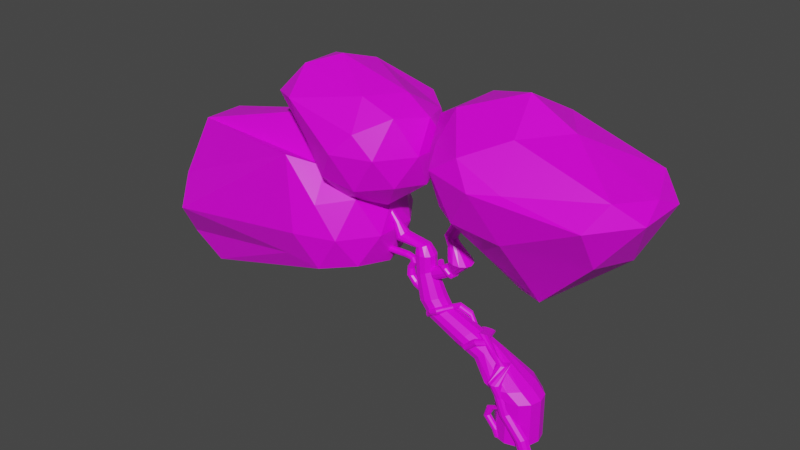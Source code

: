 # Source: GreekJuniper.blend  (saved by Blender 2.93.21; exported with 4.5.12 LTS)
import bpy
from mathutils import Matrix  # noqa: F401  (used for matrix-valued properties, if any)

bpy.ops.wm.read_factory_settings(use_empty=True)
scene = bpy.context.scene
scene.name = 'Scene'

# ---- collections
col_collection = bpy.data.collections.new('Collection'); scene.collection.children.link(col_collection)

# ---- images (referenced by path relative to the original .blend; pixels are not part of the script)
import os
ASSET_DIR = os.environ.get("B2B_ASSET_DIR", "")  # directory of the original .blend (textures are referenced by path, not embedded)
HERE = os.path.dirname(os.path.abspath(__file__))  # packed textures are extracted next to this script under _unpacked/

def load_image(name, relpath, width, height, colorspace="sRGB"):
    """Load a texture the original file referenced (path relative to the .blend, or extracted next to this script)."""
    p = next((c for c in (os.path.join(HERE, relpath), os.path.join(ASSET_DIR, relpath)) if relpath and os.path.exists(c)), "")
    if p:
        img = bpy.data.images.load(p, check_existing=True)
        img.name = name
    else:  # same state as the original file: an image datablock whose file is absent (Cycles renders it pink)
        img = bpy.data.images.new(name, width, height)
        img.source = "FILE"
        img.filepath = "//" + (relpath or name)
    img.colorspace_settings.name = colorspace
    return img
img_scottspalette_png = load_image('ScottsPalette.png', 'ScottsPalette.png', 1024, 1024, 'sRGB')

# ---- materials (node trees are filled in below, after node groups)
mat_material = bpy.data.materials.new('Material')
mat_material.alpha_threshold = 0.0
mat_material.use_transparent_shadow = False
mat_material.line_color = (0.0, 0.0, 0.0, 1.0)

# ---- material node trees
mat_material.use_nodes = True; mat_material.node_tree.nodes.clear()
_N = mat_material.node_tree.nodes; _L = mat_material.node_tree.links
n0 = _N.new('ShaderNodeOutputMaterial'); n0.name = 'Material Output'; n0.location = (300, 300)
n1 = _N.new('ShaderNodeBsdfPrincipled'); n1.name = 'Principled BSDF'; n1.location = (10, 300)
n1.distribution = 'GGX'
n1.subsurface_method = 'BURLEY'
n1.inputs[2].default_value = 0.4
n1.inputs[3].default_value = 1.45
n1.inputs[27].default_value = (0.0, 0.0, 0.0, 1.0)
n1.inputs[28].default_value = 1.0
n2 = _N.new('ShaderNodeTexImage'); n2.name = 'Image Texture'; n2.location = (-368, 226)
n2.image = img_scottspalette_png
n2.interpolation = 'Closest'
_L.new(n1.outputs[0], n0.inputs[0])
_L.new(n2.outputs[0], n1.inputs[0])
n0.is_active_output = True

# ---- world
world_world = bpy.data.worlds.new('World'); scene.world = world_world
world_world.use_nodes = True; world_world.node_tree.nodes.clear()
_N = world_world.node_tree.nodes; _L = world_world.node_tree.links
n0 = _N.new('ShaderNodeOutputWorld'); n0.name = 'World Output'; n0.location = (300, 300)
n1 = _N.new('ShaderNodeBackground'); n1.name = 'Background'; n1.location = (10, 300)
n1.inputs[0].default_value = (0.05088, 0.05088, 0.05088, 1.0)
_L.new(n1.outputs[0], n0.inputs[0])
n0.is_active_output = True
world_world.color = (0.05088, 0.05088, 0.05088)
world_world.use_sun_shadow = False
world_world.sun_shadow_jitter_overblur = 0.0

# ---- meshes
me_cube = bpy.data.meshes.new('Cube')
me_cube.from_pydata([(0.3766, 0.1664, 0.546), (0.3766, 0.1664, 0.8789), (0.4598, 0.1441, 0.546), (0.4598, 0.1441, 0.8789), (0.5208, 0.08322, 0.546), (0.5208, 0.08322, 0.8789), (0.5431, -7.43e-09, 0.546), (0.5431, -7.43e-09, 0.8789), (0.5208, -0.08322, 0.546), (0.5208, -0.08322, 0.8789), (0.4598, -0.1441, 0.546), (0.4598, -0.1441, 0.8789), (0.3766, -0.1664, 0.546), (0.3766, -0.1664, 0.8789), (0.2934, -0.1441, 0.546), (0.2934, -0.1441, 0.8789), (0.2325, -0.08322, 0.546), (0.2325, -0.08322, 0.8789), (0.2102, 1.83e-09, 0.546), (0.2102, 1.83e-09, 0.8789), (0.2325, 0.08322, 0.546), (0.2325, 0.08322, 0.8789), (0.2934, 0.1441, 0.546), (0.2934, 0.1441, 0.8789), (0.3743, 0.1582, 0.9515), (0.2829, 0.1826, 0.9515), (0.4411, 0.09131, 0.9515), (0.4656, -8.444e-09, 0.9515), (0.4411, -0.09131, 0.9515), (0.3743, -0.1582, 0.9515), (0.2829, -0.1826, 0.9515), (0.1916, -0.1582, 0.9515), (0.1248, -0.09131, 0.9515), (0.1003, 1.717e-09, 0.9515), (0.1248, 0.09131, 0.9515), (0.1916, 0.1582, 0.9515), (0.1305, 0.08884, 1.122), (0.0934, 0.1026, 1.087), (0.1577, 0.05129, 1.148), (0.1677, -5.59e-09, 1.158), (0.1577, -0.05129, 1.148), (0.1305, -0.08884, 1.122), (0.0934, -0.1026, 1.087), (0.05625, -0.08884, 1.051), (0.02907, -0.05129, 1.026), (0.01911, 1.178e-10, 1.016), (0.02907, 0.05129, 1.026), (0.05625, 0.08884, 1.051), (-0.03437, 0.08884, 1.189), (-0.07151, 0.1026, 1.154), (-0.007179, 0.05129, 1.215), (0.002773, -9.906e-09, 1.225), (-0.007179, -0.05129, 1.215), (-0.03437, -0.08884, 1.189), (-0.07151, -0.1026, 1.154), (-0.1086, -0.08884, 1.118), (-0.1358, -0.05129, 1.093), (-0.1458, -4.198e-09, 1.083), (-0.1358, 0.05129, 1.093), (-0.1086, 0.08884, 1.118), (-0.2713, 0.07942, 1.282), (-0.3045, 0.0917, 1.25), (-0.247, 0.04585, 1.305), (-0.2381, -1.224e-08, 1.314), (-0.247, -0.04585, 1.305), (-0.2713, -0.07942, 1.282), (-0.3045, -0.0917, 1.25), (-0.3377, -0.07942, 1.219), (-0.362, -0.04585, 1.196), (-0.3709, -7.134e-09, 1.187), (-0.362, 0.04585, 1.196), (-0.3377, 0.07942, 1.219), (-0.3281, 0.08497, 1.359), (-0.3746, 0.09812, 1.343), (-0.2941, 0.04906, 1.37), (-0.2816, -1.023e-08, 1.375), (-0.2941, -0.04906, 1.37), (-0.3281, -0.08497, 1.359), (-0.3746, -0.09812, 1.343), (-0.421, -0.08497, 1.327), (-0.455, -0.04906, 1.316), (-0.4675, -4.77e-09, 1.312), (-0.455, 0.04906, 1.316), (-0.421, 0.08497, 1.327), (-0.3995, 0.06555, 1.535), (-0.4353, 0.07569, 1.522), (-0.3733, 0.03785, 1.543), (-0.3636, -3.981e-08, 1.547), (-0.3733, -0.03785, 1.543), (-0.3995, -0.06555, 1.535), (-0.4353, -0.07569, 1.522), (-0.4712, -0.06555, 1.51), (-0.4974, -0.03785, 1.501), (-0.507, -3.559e-08, 1.498), (-0.4974, 0.03785, 1.501), (-0.4712, 0.06555, 1.51), (-0.4036, 0.06555, 1.659), (-0.4414, 0.07569, 1.658), (-0.3759, 0.03785, 1.66), (-0.3657, -4.136e-08, 1.66), (-0.3759, -0.03785, 1.66), (-0.4036, -0.06555, 1.659), (-0.4414, -0.07569, 1.658), (-0.4792, -0.06555, 1.657), (-0.5069, -0.03785, 1.656), (-0.5171, -3.715e-08, 1.656), (-0.5069, 0.03785, 1.656), (-0.4792, 0.06555, 1.657), (-0.4393, 0.04874, 1.72), (-0.4652, 0.05628, 1.709), (-0.4203, 0.02814, 1.728), (-0.4134, -4.015e-08, 1.731), (-0.4203, -0.02814, 1.728), (-0.4393, -0.04874, 1.72), (-0.4652, -0.05628, 1.709), (-0.491, -0.04874, 1.698), (-0.51, -0.02814, 1.69), (-0.5169, -3.702e-08, 1.687), (-0.51, 0.02814, 1.69), (-0.491, 0.04874, 1.698), (-0.6271, 0.04874, 1.744), (-0.6457, 0.05628, 1.722), (-0.6135, 0.02814, 1.759), (-0.6085, -4.06e-08, 1.765), (-0.6135, -0.02814, 1.759), (-0.6271, -0.04874, 1.744), (-0.6457, -0.05628, 1.722), (-0.6644, -0.04874, 1.701), (-0.678, -0.02814, 1.686), (-0.683, -3.747e-08, 1.68), (-0.678, 0.02814, 1.686), (-0.6644, 0.04874, 1.701), (-0.684, 0.02655, 1.817), (-0.6979, 0.03066, 1.811), (-0.6738, 0.01533, 1.822), (-0.6701, -3.48e-08, 1.824), (-0.6738, -0.01533, 1.822), (-0.684, -0.02655, 1.817), (-0.6979, -0.03066, 1.811), (-0.7118, -0.02655, 1.804), (-0.7219, -0.01533, 1.8), (-0.7257, -3.31e-08, 1.798), (-0.7219, 0.01533, 1.8), (-0.7118, 0.02655, 1.804), (-0.7978, 0.01204, 1.939), (-0.8041, 0.0139, 1.936), (-0.7931, 0.00695, 1.941), (-0.7915, -4.529e-08, 1.942), (-0.7931, -0.00695, 1.941), (-0.7978, -0.01204, 1.939), (-0.8041, -0.0139, 1.936), (-0.8104, -0.01204, 1.933), (-0.815, -0.00695, 1.931), (-0.8167, -4.452e-08, 1.93), (-0.815, 0.00695, 1.931), (-0.8104, 0.01204, 1.933), (-0.4872, -2.018e-08, 1.405), (-0.4762, 0.04345, 1.409), (-0.4049, -0.08691, 1.433), (-0.4461, -0.07526, 1.419), (-0.3226, -2.502e-08, 1.461), (-0.3337, -0.04345, 1.457), (-0.4461, 0.07526, 1.419), (-0.4049, 0.08691, 1.433), (-0.3638, 0.07526, 1.447), (-0.4762, -0.04345, 1.409), (-0.3638, -0.07526, 1.447), (-0.3337, 0.04345, 1.457), (-0.3581, 0.04759, 1.53), (-0.2729, 0.04759, 1.573), (-0.3474, 0.04121, 1.509), (-0.2623, 0.04121, 1.551), (-0.3396, 0.02379, 1.493), (-0.2545, 0.02379, 1.536), (-0.3368, -5.781e-09, 1.488), (-0.2516, 1.283e-09, 1.53), (-0.3396, -0.02379, 1.493), (-0.2545, -0.02379, 1.536), (-0.3474, -0.04121, 1.509), (-0.2623, -0.04121, 1.551), (-0.3581, -0.04759, 1.53), (-0.2729, -0.04759, 1.573), (-0.3687, -0.04121, 1.551), (-0.2836, -0.04121, 1.594), (-0.3765, -0.02379, 1.567), (-0.2914, -0.02379, 1.61), (-0.3793, -1.457e-08, 1.573), (-0.2942, -7.505e-09, 1.615), (-0.3765, 0.02379, 1.567), (-0.2914, 0.02379, 1.61), (-0.3687, 0.04121, 1.551), (-0.2836, 0.04121, 1.594), (-0.2014, 0.04759, 1.621), (-0.185, 0.04121, 1.603), (-0.173, 0.02379, 1.591), (-0.1686, -1.336e-08, 1.586), (-0.173, -0.02379, 1.591), (-0.185, -0.04121, 1.603), (-0.2014, -0.04759, 1.621), (-0.2178, -0.04121, 1.638), (-0.2298, -0.02379, 1.65), (-0.2341, -2.214e-08, 1.655), (-0.2298, 0.02379, 1.65), (-0.2178, 0.04121, 1.638), (-0.1488, 0.0906, 1.702), (-0.104, 0.07846, 1.695), (-0.07121, 0.0453, 1.691), (-0.0592, -4.434e-08, 1.689), (-0.07121, -0.0453, 1.691), (-0.104, -0.07846, 1.695), (-0.1488, -0.0906, 1.702), (-0.1937, -0.07846, 1.708), (-0.2265, -0.0453, 1.713), (-0.2385, -6.107e-08, 1.715), (-0.2265, 0.0453, 1.713), (-0.1937, 0.07846, 1.708), (-0.2084, 0.0454, 1.802), (-0.188, 0.03931, 1.812), (-0.1731, 0.0227, 1.819), (-0.1676, -8.154e-08, 1.822), (-0.1731, -0.0227, 1.819), (-0.188, -0.03931, 1.812), (-0.2084, -0.0454, 1.802), (-0.2288, -0.03931, 1.792), (-0.2438, -0.0227, 1.785), (-0.2492, -8.992e-08, 1.782), (-0.2438, 0.0227, 1.785), (-0.2288, 0.03931, 1.792), (-0.2336, 0.0454, 1.854), (-0.2111, 0.03931, 1.851), (-0.1945, 0.0227, 1.849), (-0.1885, -9.239e-08, 1.849), (-0.1945, -0.0227, 1.849), (-0.2111, -0.03931, 1.851), (-0.2336, -0.0454, 1.854), (-0.2562, -0.03931, 1.856), (-0.2727, -0.0227, 1.858), (-0.2788, -1.008e-07, 1.859), (-0.2727, 0.0227, 1.858), (-0.2562, 0.03931, 1.856), (-0.165, 0.0454, 1.982), (-0.1425, 0.03931, 1.979), (-0.1259, 0.0227, 1.978), (-0.1199, -1.373e-07, 1.977), (-0.1259, -0.0227, 1.978), (-0.1425, -0.03931, 1.979), (-0.165, -0.0454, 1.982), (-0.1876, -0.03931, 1.984), (-0.2041, -0.0227, 1.986), (-0.2102, -1.457e-07, 1.987), (-0.2041, 0.0227, 1.986), (-0.1876, 0.03931, 1.984), (-0.05572, 0.01898, 2.079), (-0.04852, 0.01643, 2.072), (-0.04325, 0.009488, 2.068), (-0.04132, -1.727e-07, 2.066), (-0.04325, -0.009488, 2.068), (-0.04852, -0.01643, 2.072), (-0.05572, -0.01898, 2.079), (-0.06291, -0.01643, 2.085), (-0.06818, -0.009488, 2.089), (-0.07011, -1.762e-07, 2.091), (-0.06818, 0.009488, 2.089), (-0.06291, 0.01643, 2.085), (-0.5536, 0.02848, 1.447), (-0.5697, 0.03289, 1.444), (-0.4623, 0.03289, 1.364), (-0.5217, 0.03289, 1.393), (-0.4552, 0.02848, 1.379), (-0.5146, 0.02848, 1.408), (-0.45, 0.01644, 1.39), (-0.5094, 0.01644, 1.418), (-0.4481, -1.275e-08, 1.394), (-0.5075, -7.713e-09, 1.422), (-0.45, -0.01644, 1.39), (-0.5094, -0.01644, 1.418), (-0.4552, -0.02848, 1.379), (-0.5146, -0.02848, 1.408), (-0.4623, -0.03289, 1.364), (-0.5217, -0.03289, 1.393), (-0.4694, -0.02848, 1.35), (-0.5287, -0.02848, 1.378), (-0.4746, -0.01644, 1.339), (-0.5339, -0.01644, 1.367), (-0.4764, -2.94e-09, 1.335), (-0.5358, 2.094e-09, 1.363), (-0.4746, 0.01644, 1.339), (-0.5339, 0.01644, 1.367), (-0.4694, 0.02848, 1.35), (-0.5287, 0.02848, 1.378), (-0.5418, 0.01644, 1.449), (-0.5374, 3.137e-08, 1.45), (-0.5418, -0.01644, 1.449), (-0.5536, -0.02848, 1.447), (-0.5697, -0.03289, 1.444), (-0.5859, -0.02848, 1.441), (-0.5977, -0.01644, 1.438), (-0.602, 4.118e-08, 1.438), (-0.5977, 0.01644, 1.438), (-0.5859, 0.02848, 1.441), (-0.5598, 0.02285, 1.499), (-0.573, 0.02639, 1.5), (-0.5502, 0.01319, 1.499), (-0.5466, 3.195e-08, 1.499), (-0.5502, -0.01319, 1.499), (-0.5598, -0.02285, 1.499), (-0.573, -0.02639, 1.5), (-0.5862, -0.02285, 1.5), (-0.5958, -0.01319, 1.501), (-0.5994, 3.982e-08, 1.501), (-0.5958, 0.01319, 1.501), (-0.5862, 0.02285, 1.5), (-0.5298, 0.02285, 1.554), (-0.543, 0.02639, 1.555), (-0.5202, 0.01319, 1.554), (-0.5166, 3.157e-08, 1.554), (-0.5202, -0.01319, 1.554), (-0.5298, -0.02285, 1.554), (-0.543, -0.02639, 1.555), (-0.5562, -0.02285, 1.555), (-0.5658, -0.01319, 1.556), (-0.5694, 3.944e-08, 1.556), (-0.5658, 0.01319, 1.556), (-0.5562, 0.02285, 1.555), (-0.5482, 0.02285, 1.588), (-0.5587, 0.02639, 1.58), (-0.5405, 0.01319, 1.594), (-0.5377, 3.122e-08, 1.596), (-0.5405, -0.01319, 1.594), (-0.5482, -0.02285, 1.588), (-0.5587, -0.02639, 1.58), (-0.5692, -0.02285, 1.572), (-0.5769, -0.01319, 1.566), (-0.5797, 3.909e-08, 1.564), (-0.5769, 0.01319, 1.566), (-0.5692, 0.02285, 1.572), (-0.604, 0.02285, 1.599), (-0.6087, 0.02639, 1.587), (-0.6005, 0.01319, 1.608), (-0.5992, 2.733e-08, 1.612), (-0.6005, -0.01319, 1.608), (-0.604, -0.02285, 1.599), (-0.6087, -0.02639, 1.587), (-0.6135, -0.02285, 1.575), (-0.617, -0.01319, 1.566), (-0.6183, 3.52e-08, 1.562), (-0.617, 0.01319, 1.566), (-0.6135, 0.02285, 1.575), (-0.6943, 0.02285, 1.595), (-0.6991, 0.02639, 1.582), (-0.6908, 0.01319, 1.604), (-0.6895, 1.837e-08, 1.607), (-0.6908, -0.01319, 1.604), (-0.6943, -0.02285, 1.595), (-0.6991, -0.02639, 1.582), (-0.7038, -0.02285, 1.57), (-0.7073, -0.01319, 1.561), (-0.7086, 2.623e-08, 1.558), (-0.7073, 0.01319, 1.561), (-0.7038, 0.02285, 1.57), (-0.9012, 0.02285, 1.587), (-0.906, 0.02639, 1.575), (-0.8977, 0.01319, 1.596), (-0.8964, -3.607e-08, 1.599), (-0.8977, -0.01319, 1.596), (-0.9012, -0.02285, 1.587), (-0.906, -0.02639, 1.575), (-0.9107, -0.02285, 1.562), (-0.9142, -0.01319, 1.553), (-0.9155, -2.82e-08, 1.55), (-0.9142, 0.01319, 1.553), (-0.9107, 0.02285, 1.562), (0.2863, -0.1779, 0.9), (0.2677, -0.1592, 0.9015), (0.2609, -0.1338, 0.902), (0.3142, -0.1338, 0.7497), (0.3204, -0.1592, 0.7524), (0.3375, -0.1779, 0.7599), (0.5799, -0.1338, 0.5487), (0.5392, -0.1338, 0.642), (0.5737, -0.1592, 0.546), (0.533, -0.1592, 0.6393), (0.5566, -0.1779, 0.5385), (0.5159, -0.1779, 0.6319), (0.5333, -0.1847, 0.5283), (0.4925, -0.1847, 0.6217), (0.5099, -0.1779, 0.5182), (0.4692, -0.1779, 0.6115), (0.4928, -0.1592, 0.5107), (0.4521, -0.1592, 0.6041), (0.4866, -0.1338, 0.508), (0.4459, -0.1338, 0.6013), (0.3609, -0.1847, 0.7701), (0.3842, -0.1779, 0.7803), (0.4013, -0.1592, 0.7877), (0.4075, -0.1338, 0.7904), (0.3117, -0.1847, 0.8981), (0.3371, -0.1779, 0.8961), (0.3557, -0.1592, 0.8946), (0.3625, -0.1338, 0.8941), (0.2468, -0.1958, 0.9923), (0.2282, -0.1772, 0.9937), (0.2214, -0.1517, 0.9943), (0.2722, -0.2026, 0.9903), (0.2976, -0.1958, 0.9883), (0.3162, -0.1772, 0.9869), (0.323, -0.1517, 0.9864), (0.2776, -0.1037, 1.091), (0.2513, -0.1026, 1.09), (0.2291, -0.08842, 1.09), (0.301, -0.09157, 1.091), (0.3152, -0.06935, 1.092), (0.3163, -0.04302, 1.093), (0.3041, -0.01964, 1.093), (0.1989, -0.07338, 1.143), (0.1725, -0.07354, 1.142), (0.1503, -0.06856, 1.129), (0.2222, -0.06812, 1.132), (0.2364, -0.05918, 1.112), (0.2375, -0.04895, 1.088), (0.2253, -0.04018, 1.066), (0.04846, -0.02702, 1.219), (0.02425, -0.02302, 1.209), (0.007993, -0.01014, 1.193), (0.07413, -0.02106, 1.219), (0.09439, -0.006739, 1.21), (0.1038, 0.0121, 1.194), (0.09986, 0.03041, 1.176), (0.2173, -0.1526, 0.7587), (0.2069, -0.1422, 0.7596), (0.2031, -0.1279, 0.7598), (0.1803, -0.1279, 0.6748), (0.1838, -0.1422, 0.6764), (0.1933, -0.1526, 0.6805), (0.3286, -0.1279, 0.5626), (0.3059, -0.1279, 0.6147), (0.3251, -0.1422, 0.5611), (0.3024, -0.1422, 0.6132), (0.3156, -0.1526, 0.557), (0.2929, -0.1526, 0.6091), (0.3026, -0.1564, 0.5513), (0.2798, -0.1564, 0.6034), (0.2895, -0.1526, 0.5456), (0.2668, -0.1526, 0.5977), (0.28, -0.1422, 0.5414), (0.2573, -0.1422, 0.5935), (0.2765, -0.1279, 0.5399), (0.2538, -0.1279, 0.592), (0.2063, -0.1564, 0.6862), (0.2194, -0.1526, 0.6919), (0.2289, -0.1422, 0.6961), (0.2324, -0.1279, 0.6976), (0.2315, -0.1564, 0.7576), (0.2456, -0.1526, 0.7565), (0.256, -0.1422, 0.7557), (0.2598, -0.1279, 0.7554), (0.322, -0.1626, 0.8102), (0.3116, -0.1522, 0.811), (0.3078, -0.138, 0.8113), (0.3362, -0.1664, 0.8091), (0.3503, -0.1626, 0.808), (0.3607, -0.1522, 0.8072), (0.3645, -0.138, 0.8069), (0.03492, -0.1044, 1.131), (-0.01211, -0.1138, 1.104), (0.02815, -0.1138, 1.138), (-0.02065, -0.1177, 1.114), (0.01864, -0.1177, 1.147), (-0.02891, -0.1143, 1.123), (0.0374, -0.09154, 1.129), (-0.006068, -0.1044, 1.097), (0.009397, -0.1143, 1.156), (-0.03468, -0.1044, 1.131), (0.002887, -0.1044, 1.162), (-0.03689, -0.09154, 1.133), (-0.003855, -0.09154, 1.094), (0.0004097, -0.09154, 1.165), (-0.2353, -0.06229, 1.292), (-0.2664, -0.1048, 1.298), (-0.2369, -0.06336, 1.305), (-0.2731, -0.1023, 1.309), (-0.2436, -0.06087, 1.316), (-0.2832, -0.09612, 1.315), (-0.2392, -0.05749, 1.28), (-0.2647, -0.1037, 1.285), (-0.2538, -0.05468, 1.322), (-0.294, -0.08789, 1.314), (-0.2646, -0.04645, 1.321), (-0.3025, -0.08064, 1.307), (-0.2687, -0.09894, 1.273), (-0.2731, -0.03919, 1.314), (0.06905, -0.1044, 1.164), (0.06228, -0.1138, 1.171), (0.05278, -0.1177, 1.179), (0.07153, -0.09154, 1.162), (0.04353, -0.1143, 1.188), (0.03702, -0.1044, 1.195), (0.03454, -0.09154, 1.197), (0.08139, -0.1097, 1.175), (0.07653, -0.1163, 1.185), (0.06902, -0.117, 1.197), (0.08255, -0.09845, 1.168), (0.06132, -0.1108, 1.205), (0.05548, -0.09915, 1.209), (0.05264, -0.08628, 1.208), (0.1255, -0.04868, 1.161), (0.1206, -0.05528, 1.172), (0.1131, -0.05602, 1.183), (0.1267, -0.03743, 1.154), (0.1054, -0.04975, 1.192), (0.0996, -0.03814, 1.196), (0.09676, -0.02526, 1.194), (-0.1303, -0.03568, 1.065), (-0.1435, -0.03709, 1.068), (-0.1529, -0.03848, 1.077), (-0.1176, -0.03417, 1.069), (-0.156, -0.03948, 1.091), (-0.1527, -0.03936, 1.103), (-0.1084, -0.03323, 1.078), (-0.1731, 0.03629, 1.066), (-0.1863, 0.03488, 1.069), (-0.1957, 0.03349, 1.078), (-0.1604, 0.0378, 1.069), (-0.1988, 0.03249, 1.091), (-0.1955, 0.03261, 1.104), (-0.1512, 0.03875, 1.079), (-0.1948, -0.004272, 1.298), (-0.1965, -0.005338, 1.311), (-0.2032, -0.002845, 1.322), (-0.1988, 0.0005333, 1.286), (-0.2133, 0.003346, 1.328), (-0.2241, 0.01158, 1.327), (-0.2326, 0.01883, 1.32), (-0.185, 0.04927, 1.299), (-0.1816, 0.05747, 1.309), (-0.1837, 0.06842, 1.316), (-0.193, 0.04611, 1.289), (-0.1909, 0.07934, 1.318), (-0.2014, 0.08729, 1.315), (-0.2119, 0.09001, 1.307), (-0.1042, 0.07579, 1.249), (-0.1008, 0.08391, 1.259), (-0.1029, 0.09477, 1.267), (-0.1122, 0.07269, 1.239), (-0.1102, 0.1056, 1.27), (-0.1207, 0.1135, 1.266), (-0.1313, 0.1163, 1.259), (-0.04287, 0.06242, 1.159), (-0.03953, 0.07054, 1.169), (-0.04161, 0.08139, 1.177), (-0.05093, 0.05931, 1.149), (-0.04888, 0.09224, 1.18), (-0.05939, 0.1002, 1.176), (-0.07, 0.1029, 1.168), (0.00138, 0.09756, 1.193), (-0.02283, 0.1016, 1.183), (-0.03908, 0.1144, 1.167), (0.02705, 0.1035, 1.193), (0.04731, 0.1178, 1.184), (0.05673, 0.1367, 1.168), (0.05279, 0.155, 1.15), (-0.3142, -0.1022, 1.259), (-0.321, -0.1063, 1.27), (-0.3311, -0.1043, 1.278), (-0.3126, -0.09426, 1.249), (-0.3419, -0.09674, 1.282), (-0.3504, -0.08676, 1.28), (-0.3165, -0.0839, 1.241), (-0.3666, -0.08248, 1.222), (-0.3719, -0.08274, 1.235), (-0.3776, -0.07603, 1.245), (-0.3635, -0.07626, 1.211), (-0.3823, -0.06414, 1.25), (-0.385, -0.05122, 1.248), (-0.3633, -0.06521, 1.204), (-0.3841, -0.02781, 1.203), (-0.3936, -0.03471, 1.21), (-0.4025, -0.03489, 1.219), (-0.3771, -0.01676, 1.2), (-0.4086, -0.02831, 1.23), (-0.4106, -0.01744, 1.237), (-0.3743, -0.004102, 1.203), (-0.3941, 0.007917, 1.21), (-0.4035, 0.001015, 1.217), (-0.4125, 0.0008309, 1.227), (-0.3871, 0.01897, 1.208), (-0.4186, 0.007415, 1.237), (-0.4206, 0.01828, 1.244), (-0.3842, 0.03162, 1.211), (-0.3727, 0.06373, 1.218), (-0.3822, 0.05683, 1.225), (-0.3912, 0.05665, 1.234), (-0.3658, 0.07478, 1.215), (-0.3972, 0.06323, 1.245), (-0.3992, 0.0741, 1.252), (-0.3629, 0.08744, 1.218), (-0.2324, -0.03819, 1.634), (-0.1986, -0.04983, 1.602), (-0.2344, -0.04983, 1.632), (-0.204, -0.05835, 1.596), (-0.2398, -0.05835, 1.625), (-0.2114, -0.06147, 1.587), (-0.2473, -0.06147, 1.616), (-0.2189, -0.05835, 1.578), (-0.2547, -0.05835, 1.607), (-0.2243, -0.04983, 1.571), (-0.2601, -0.04983, 1.601), (-0.2263, -0.03819, 1.569), (-0.2621, -0.03819, 1.598), (-0.1966, -0.03819, 1.605), (-0.1865, -0.04021, 1.577), (-0.1907, -0.04262, 1.566), (-0.1969, -0.03923, 1.556), (-0.2033, -0.03095, 1.55), (-0.2083, -0.01999, 1.549), (-0.2105, -0.009304, 1.554), (-0.1854, -0.03264, 1.586), (-0.1729, 0.01032, 1.575), (-0.1794, 0.01064, 1.565), (-0.1877, 0.01601, 1.558), (-0.1955, 0.02498, 1.556), (-0.2008, 0.03515, 1.56), (-0.2021, 0.04379, 1.568), (-0.1699, 0.01512, 1.585), (-0.1973, 0.03819, 1.588), (-0.2038, 0.03851, 1.578), (-0.212, 0.04388, 1.571), (-0.2199, 0.05285, 1.569), (-0.2252, 0.06302, 1.573), (-0.2265, 0.07166, 1.581), (-0.1943, 0.04299, 1.599), (-0.2621, -0.03248, 1.641), (-0.2682, -0.04264, 1.639), (-0.2763, -0.04866, 1.633), (-0.2843, -0.04893, 1.624), (-0.2882, -0.04337, 1.622), (-0.2903, -0.03347, 1.616), (-0.288, -0.02188, 1.613), (-0.2847, -0.007636, 1.625), (-0.2907, -0.01573, 1.632), (-0.2988, -0.02461, 1.633), (-0.3069, -0.03187, 1.627), (-0.3127, -0.03559, 1.617), (-0.3147, -0.03475, 1.606), (-0.3125, -0.0296, 1.595), (-0.3228, 0.03878, 1.627), (-0.3288, 0.03068, 1.633), (-0.3369, 0.02181, 1.634), (-0.3449, 0.01454, 1.629), (-0.3508, 0.01083, 1.619), (-0.3528, 0.01166, 1.607), (-0.3505, 0.01681, 1.597), (-0.3322, 0.06782, 1.559), (-0.3382, 0.05972, 1.566), (-0.3463, 0.05085, 1.567), (-0.3544, 0.04358, 1.561), (-0.3602, 0.03987, 1.551), (-0.3623, 0.0407, 1.54), (-0.36, 0.04585, 1.529), (-2.216, 0.01032, 0.9819), (-0.8387, -0.2609, 1.518), (-1.355, -0.4286, 1.518), (-2.677, 0.01032, 1.267), (-1.355, 0.4492, 1.518), (-0.8387, 0.2815, 1.518), (-1.069, -0.4286, 1.98), (-2.589, -0.2609, 1.729), (-2.589, 0.2815, 1.729), (-1.069, 0.4492, 1.98), (-0.7506, 0.01032, 1.98), (-1.212, 0.01032, 2.513), (-2.3, -0.2476, 1.059), (-1.684, -0.1491, 1.422), (-1.076, -0.4071, 1.478), (-0.7732, 0.01032, 1.478), (-1.684, 0.1697, 1.422), (-2.487, 0.01032, 1.059), (-2.571, -0.2476, 1.227), (-2.3, 0.2683, 1.059), (-2.571, 0.2683, 1.227), (-1.076, 0.4277, 1.478), (-0.7213, -0.1491, 1.749), (-0.7213, 0.1697, 1.749), (-1.212, -0.5056, 1.749), (-0.9088, -0.4071, 1.749), (-2.707, -0.1491, 1.498), (-2.519, -0.4071, 1.498), (-2.519, 0.4277, 1.498), (-2.707, 0.1697, 1.498), (-0.9088, 0.4277, 1.749), (-1.212, 0.5262, 1.749), (-0.857, -0.2476, 2.02), (-1.348, -0.4071, 2.269), (-2.655, 0.01032, 1.769), (-1.348, 0.4277, 2.269), (-0.857, 0.2683, 2.02), (-1.128, -0.2476, 2.188), (-0.9408, 0.01032, 2.188), (-2.435, -0.1491, 2.185), (-2.435, 0.1697, 2.185), (-1.128, 0.2683, 2.188), (0.2755, 0.08688, 1.598), (0.9766, -0.2474, 2.141), (0.09979, -0.454, 2.235), (-0.2932, 0.08688, 2.235), (0.09979, 0.6278, 2.235), (0.9766, 0.4212, 2.141), (0.4513, -0.454, 2.524), (-0.1846, -0.2474, 2.607), (-0.1846, 0.4212, 2.607), (0.4513, 0.6278, 2.524), (1.174, 0.08688, 2.524), (0.2755, 0.08688, 2.959), (0.1722, -0.2311, 1.978), (0.546, -0.1096, 1.693), (0.4427, -0.4276, 2.185), (1.057, 0.08688, 2.091), (0.546, 0.2834, 1.693), (-0.05876, 0.08688, 1.978), (-0.1621, -0.2311, 2.185), (0.1722, 0.4048, 1.978), (-0.1621, 0.4048, 2.185), (0.4427, 0.6013, 2.185), (1.21, -0.1096, 2.436), (1.21, 0.2834, 2.436), (0.2755, -0.549, 2.519), (0.9789, -0.4276, 2.436), (-0.3292, -0.1096, 2.519), (-0.09822, -0.4276, 2.519), (-0.09822, 0.6013, 2.519), (-0.3292, 0.2834, 2.519), (0.9789, 0.6013, 2.436), (0.2755, 0.7228, 2.519), (1.043, -0.2311, 2.574), (0.1084, -0.4276, 2.657), (-0.4066, 0.08688, 2.657), (0.1084, 0.6013, 2.657), (1.043, 0.4048, 2.574), (0.3788, -0.2311, 2.781), (0.6098, 0.08688, 2.781), (-0.1361, -0.1096, 2.82), (-0.1361, 0.2834, 2.82), (0.3788, 0.4048, 2.781), (-0.8825, 0.02122, 1.923), (-0.525, -0.2385, 2.196), (-1.019, -0.399, 2.196), (-1.324, 0.02122, 2.196), (-1.019, 0.4414, 2.196), (-0.525, 0.2809, 2.196), (-0.7459, -0.399, 2.567), (-1.545, -0.2385, 2.638), (-1.545, 0.2809, 2.638), (-0.7459, 0.4414, 2.638), (-0.4406, 0.02122, 2.638), (-1.188, 0.02122, 2.911), (-0.9627, -0.2258, 1.997), (-0.6724, -0.1314, 1.997), (-0.7526, -0.3784, 2.157), (-0.4623, 0.02122, 2.157), (-0.6724, 0.1739, 1.997), (-1.142, 0.02122, 1.997), (-1.222, -0.2258, 2.157), (-0.9627, 0.2682, 1.997), (-1.222, 0.2682, 2.157), (-0.7526, 0.4209, 2.157), (-0.4127, -0.1314, 2.417), (-0.4127, 0.1739, 2.417), (-0.8825, -0.4728, 2.417), (-0.5921, -0.3784, 2.417), (-1.352, -0.1314, 2.417), (-1.173, -0.3784, 2.417), (-1.173, 0.4209, 2.417), (-1.352, 0.1739, 2.417), (-0.5921, 0.4209, 2.417), (-0.8825, 0.5152, 2.417), (-0.5425, -0.2258, 2.677), (-1.318, -0.3784, 2.677), (-1.608, 0.02122, 2.677), (-1.318, 0.4209, 2.677), (-0.5425, 0.2682, 2.606), (-0.8022, -0.2258, 2.767), (-0.6228, 0.02122, 2.767), (-1.398, -0.1314, 2.837), (-1.398, 0.1739, 2.837), (-1.107, 0.2682, 2.837)], [], [(0, 1, 3, 2), (2, 3, 5, 4), (4, 5, 7, 6), (6, 7, 9, 8), (8, 9, 11, 10), (10, 11, 13, 12), (12, 13, 15, 14), (14, 15, 17, 16), (16, 17, 19, 18), (18, 19, 21, 20), (23, 21, 34, 35), (20, 21, 23, 22), (22, 23, 1, 0), (0, 2, 4, 6, 8, 10, 12, 14, 16, 18, 20, 22), (28, 27, 39, 40), (5, 3, 24, 26), (21, 19, 33, 34), (19, 17, 32, 33), (17, 15, 31, 32), (15, 13, 30, 31), (13, 11, 29, 30), (11, 9, 28, 29), (9, 7, 27, 28), (1, 23, 35, 25), (3, 1, 25, 24), (7, 5, 26, 27), (40, 39, 51, 52), (35, 34, 46, 47), (24, 25, 37, 36), (32, 31, 43, 44), (29, 28, 40, 41), (25, 35, 47, 37), (26, 24, 36, 38), (33, 32, 44, 45), (30, 29, 41, 42), (27, 26, 38, 39), (34, 33, 45, 46), (31, 30, 42, 43), (55, 54, 66, 67), (47, 46, 58, 59), (36, 37, 49, 48), (44, 43, 55, 56), (41, 40, 52, 53), (37, 47, 59, 49), (38, 36, 48, 50), (45, 44, 56, 57), (42, 41, 53, 54), (39, 38, 50, 51), (46, 45, 57, 58), (43, 42, 54, 55), (67, 66, 78, 79), (52, 51, 63, 64), (59, 58, 70, 71), (48, 49, 61, 60), (56, 55, 67, 68), (53, 52, 64, 65), (49, 59, 71, 61), (50, 48, 60, 62), (57, 56, 68, 69), (54, 53, 65, 66), (51, 50, 62, 63), (58, 57, 69, 70), (157, 156, 93, 94), (64, 63, 75, 76), (71, 70, 82, 83), (60, 61, 73, 72), (68, 67, 79, 80), (65, 64, 76, 77), (61, 71, 83, 73), (62, 60, 72, 74), (69, 68, 80, 81), (66, 65, 77, 78), (63, 62, 74, 75), (70, 69, 81, 82), (87, 86, 98, 99), (159, 158, 90, 91), (161, 160, 87, 88), (162, 157, 94, 95), (164, 163, 85, 84), (165, 159, 91, 92), (166, 161, 88, 89), (163, 162, 95, 85), (167, 164, 84, 86), (156, 165, 92, 93), (158, 166, 89, 90), (160, 167, 86, 87), (99, 98, 110, 111), (94, 93, 105, 106), (91, 90, 102, 103), (88, 87, 99, 100), (95, 94, 106, 107), (84, 85, 97, 96), (92, 91, 103, 104), (89, 88, 100, 101), (85, 95, 107, 97), (86, 84, 96, 98), (93, 92, 104, 105), (90, 89, 101, 102), (114, 113, 125, 126), (106, 105, 117, 118), (103, 102, 114, 115), (100, 99, 111, 112), (107, 106, 118, 119), (96, 97, 109, 108), (104, 103, 115, 116), (101, 100, 112, 113), (97, 107, 119, 109), (98, 96, 108, 110), (105, 104, 116, 117), (102, 101, 113, 114), (126, 125, 137, 138), (111, 110, 122, 123), (118, 117, 129, 130), (115, 114, 126, 127), (112, 111, 123, 124), (119, 118, 130, 131), (108, 109, 121, 120), (116, 115, 127, 128), (113, 112, 124, 125), (109, 119, 131, 121), (110, 108, 120, 122), (117, 116, 128, 129), (141, 140, 152, 153), (123, 122, 134, 135), (130, 129, 141, 142), (127, 126, 138, 139), (124, 123, 135, 136), (131, 130, 142, 143), (120, 121, 133, 132), (128, 127, 139, 140), (125, 124, 136, 137), (121, 131, 143, 133), (122, 120, 132, 134), (129, 128, 140, 141), (144, 145, 155, 154, 153, 152, 151, 150, 149, 148, 147, 146), (138, 137, 149, 150), (135, 134, 146, 147), (142, 141, 153, 154), (139, 138, 150, 151), (136, 135, 147, 148), (143, 142, 154, 155), (132, 133, 145, 144), (140, 139, 151, 152), (137, 136, 148, 149), (133, 143, 155, 145), (134, 132, 144, 146), (75, 74, 167, 160), (78, 77, 166, 158), (81, 80, 165, 156), (74, 72, 164, 167), (73, 83, 162, 163), (77, 76, 161, 166), (80, 79, 159, 165), (72, 73, 163, 164), (83, 82, 157, 162), (76, 75, 160, 161), (79, 78, 158, 159), (82, 81, 156, 157), (168, 169, 171, 170), (170, 171, 173, 172), (172, 173, 175, 174), (174, 175, 177, 176), (176, 177, 179, 178), (178, 179, 181, 180), (180, 181, 183, 182), (182, 183, 185, 184), (184, 185, 187, 186), (186, 187, 189, 188), (187, 185, 200, 201), (188, 189, 191, 190), (190, 191, 169, 168), (168, 170, 172, 174, 176, 178, 180, 182, 184, 186, 188, 190), (200, 199, 211, 212), (185, 183, 199, 200), (183, 181, 198, 199), (181, 179, 197, 198), (179, 177, 196, 197), (177, 175, 195, 196), (169, 191, 203, 192), (171, 169, 192, 193), (175, 173, 194, 195), (191, 189, 202, 203), (173, 171, 193, 194), (189, 187, 201, 202), (205, 204, 216, 217), (197, 196, 208, 209), (192, 203, 215, 204), (194, 193, 205, 206), (201, 200, 212, 213), (198, 197, 209, 210), (195, 194, 206, 207), (202, 201, 213, 214), (199, 198, 210, 211), (196, 195, 207, 208), (203, 202, 214, 215), (193, 192, 204, 205), (227, 226, 238, 239), (212, 211, 223, 224), (209, 208, 220, 221), (204, 215, 227, 216), (206, 205, 217, 218), (213, 212, 224, 225), (210, 209, 221, 222), (207, 206, 218, 219), (214, 213, 225, 226), (211, 210, 222, 223), (208, 207, 219, 220), (215, 214, 226, 227), (232, 231, 243, 244), (217, 216, 228, 229), (224, 223, 235, 236), (221, 220, 232, 233), (216, 227, 239, 228), (218, 217, 229, 230), (225, 224, 236, 237), (222, 221, 233, 234), (219, 218, 230, 231), (226, 225, 237, 238), (223, 222, 234, 235), (220, 219, 231, 232), (244, 243, 255, 256), (239, 238, 250, 251), (229, 228, 240, 241), (236, 235, 247, 248), (233, 232, 244, 245), (228, 239, 251, 240), (230, 229, 241, 242), (237, 236, 248, 249), (234, 233, 245, 246), (231, 230, 242, 243), (238, 237, 249, 250), (235, 234, 246, 247), (253, 252, 263, 262, 261, 260, 259, 258, 257, 256, 255, 254), (251, 250, 262, 263), (241, 240, 252, 253), (248, 247, 259, 260), (245, 244, 256, 257), (240, 251, 263, 252), (242, 241, 253, 254), (249, 248, 260, 261), (246, 245, 257, 258), (243, 242, 254, 255), (250, 249, 261, 262), (247, 246, 258, 259), (293, 292, 304, 305), (285, 283, 296, 297), (266, 267, 269, 268), (295, 294, 306, 307), (269, 267, 265, 264), (268, 269, 271, 270), (299, 298, 310, 311), (289, 287, 298, 299), (270, 271, 273, 272), (264, 265, 301, 300), (267, 289, 299, 265), (272, 273, 275, 274), (298, 297, 309, 310), (271, 269, 264, 290), (274, 275, 277, 276), (296, 295, 307, 308), (275, 273, 291, 292), (276, 277, 279, 278), (265, 299, 311, 301), (279, 277, 293, 294), (278, 279, 281, 280), (294, 293, 305, 306), (283, 281, 295, 296), (280, 281, 283, 282), (292, 291, 303, 304), (287, 285, 297, 298), (282, 283, 285, 284), (301, 311, 323, 313), (273, 271, 290, 291), (284, 285, 287, 286), (277, 275, 292, 293), (290, 264, 300, 302), (286, 287, 289, 288), (291, 290, 302, 303), (281, 279, 294, 295), (288, 289, 267, 266), (266, 268, 270, 272, 274, 276, 278, 280, 282, 284, 286, 288), (297, 296, 308, 309), (314, 312, 324, 326), (305, 304, 316, 317), (308, 307, 319, 320), (300, 301, 313, 312), (311, 310, 322, 323), (304, 303, 315, 316), (307, 306, 318, 319), (310, 309, 321, 322), (303, 302, 314, 315), (306, 305, 317, 318), (309, 308, 320, 321), (302, 300, 312, 314), (333, 332, 344, 345), (313, 323, 335, 325), (317, 316, 328, 329), (320, 319, 331, 332), (312, 313, 325, 324), (323, 322, 334, 335), (316, 315, 327, 328), (319, 318, 330, 331), (322, 321, 333, 334), (315, 314, 326, 327), (318, 317, 329, 330), (321, 320, 332, 333), (345, 344, 356, 357), (326, 324, 336, 338), (325, 335, 347, 337), (329, 328, 340, 341), (332, 331, 343, 344), (324, 325, 337, 336), (335, 334, 346, 347), (328, 327, 339, 340), (331, 330, 342, 343), (334, 333, 345, 346), (327, 326, 338, 339), (330, 329, 341, 342), (354, 353, 365, 366), (338, 336, 348, 350), (337, 347, 359, 349), (341, 340, 352, 353), (344, 343, 355, 356), (336, 337, 349, 348), (347, 346, 358, 359), (340, 339, 351, 352), (343, 342, 354, 355), (346, 345, 357, 358), (339, 338, 350, 351), (342, 341, 353, 354), (360, 361, 371, 370, 369, 368, 367, 366, 365, 364, 363, 362), (357, 356, 368, 369), (350, 348, 360, 362), (349, 359, 371, 361), (353, 352, 364, 365), (356, 355, 367, 368), (348, 349, 361, 360), (359, 358, 370, 371), (352, 351, 363, 364), (355, 354, 366, 367), (358, 357, 369, 370), (351, 350, 362, 363), (387, 385, 392, 377), (381, 379, 395, 394), (391, 389, 376, 375), (378, 379, 381, 380), (380, 381, 383, 382), (382, 383, 385, 384), (384, 385, 387, 386), (386, 387, 389, 388), (388, 389, 391, 390), (385, 383, 393, 392), (377, 392, 396, 372), (389, 387, 377, 376), (383, 381, 394, 393), (393, 394, 398, 397), (375, 376, 373, 374), (394, 395, 399, 398), (392, 393, 397, 396), (376, 377, 372, 373), (397, 398, 405, 404), (374, 373, 401, 402), (372, 396, 403, 400), (398, 399, 406, 405), (373, 372, 400, 401), (396, 397, 404, 403), (404, 405, 412, 411), (401, 400, 407, 408), (403, 404, 411, 410), (405, 406, 413, 412), (402, 401, 408, 409), (400, 403, 410, 407), (412, 413, 420, 419), (409, 408, 415, 416), (407, 410, 417, 414), (411, 412, 419, 418), (408, 407, 414, 415), (410, 411, 418, 417), (419, 420, 427, 426), (416, 415, 422, 423), (414, 417, 424, 421), (418, 419, 426, 425), (415, 414, 421, 422), (417, 418, 425, 424), (443, 441, 448, 433), (437, 435, 451, 450), (447, 445, 432, 431), (434, 435, 437, 436), (436, 437, 439, 438), (438, 439, 441, 440), (440, 441, 443, 442), (442, 443, 445, 444), (444, 445, 447, 446), (441, 439, 449, 448), (433, 448, 452, 428), (445, 443, 433, 432), (439, 437, 450, 449), (449, 450, 454, 453), (431, 432, 429, 430), (450, 451, 455, 454), (448, 449, 453, 452), (432, 433, 428, 429), (453, 454, 461, 460), (430, 429, 457, 458), (428, 452, 459, 456), (454, 455, 462, 461), (429, 428, 456, 457), (452, 453, 460, 459), (472, 473, 476, 474), (468, 471, 473, 472), (466, 467, 471, 468), (475, 469, 463, 470), (464, 465, 467, 466), (470, 463, 465, 464), (486, 487, 490, 488), (482, 485, 487, 486), (480, 481, 485, 482), (489, 483, 477, 484), (478, 479, 481, 480), (484, 477, 479, 478), (465, 463, 491, 492), (476, 473, 496, 497), (467, 465, 492, 493), (473, 471, 495, 496), (463, 469, 494, 491), (471, 467, 493, 495), (497, 496, 503, 504), (493, 492, 499, 500), (496, 495, 502, 503), (492, 491, 498, 499), (495, 493, 500, 502), (491, 494, 501, 498), (504, 503, 510, 511), (500, 499, 506, 507), (503, 502, 509, 510), (499, 498, 505, 506), (502, 500, 507, 509), (498, 501, 508, 505), (475, 470, 515, 518), (470, 464, 512, 515), (464, 466, 513, 512), (466, 468, 514, 513), (472, 474, 517, 516), (468, 472, 516, 514), (514, 516, 523, 521), (513, 514, 521, 520), (515, 512, 519, 522), (516, 517, 524, 523), (512, 513, 520, 519), (518, 515, 522, 525), (479, 477, 526, 527), (490, 487, 531, 532), (487, 485, 530, 531), (481, 479, 527, 528), (477, 483, 529, 526), (485, 481, 528, 530), (532, 531, 538, 539), (528, 527, 534, 535), (531, 530, 537, 538), (527, 526, 533, 534), (530, 528, 535, 537), (526, 529, 536, 533), (539, 538, 545, 546), (535, 534, 541, 542), (538, 537, 544, 545), (534, 533, 540, 541), (537, 535, 542, 544), (533, 536, 543, 540), (546, 545, 552, 553), (542, 541, 548, 549), (545, 544, 551, 552), (541, 540, 547, 548), (544, 542, 549, 551), (540, 543, 550, 547), (423, 422, 555, 556), (421, 424, 557, 554), (425, 426, 559, 558), (422, 421, 554, 555), (424, 425, 558, 557), (426, 427, 560, 559), (484, 478, 561, 564), (486, 488, 566, 565), (478, 480, 562, 561), (480, 482, 563, 562), (482, 486, 565, 563), (489, 484, 564, 567), (561, 562, 569, 568), (567, 564, 571, 574), (563, 565, 572, 570), (562, 563, 570, 569), (564, 561, 568, 571), (565, 566, 573, 572), (568, 569, 576, 575), (574, 571, 578, 581), (570, 572, 579, 577), (569, 570, 577, 576), (571, 568, 575, 578), (572, 573, 580, 579), (581, 578, 585, 588), (577, 579, 586, 584), (576, 577, 584, 583), (578, 575, 582, 585), (579, 580, 587, 586), (575, 576, 583, 582), (584, 586, 593, 591), (583, 584, 591, 590), (585, 582, 589, 592), (586, 587, 594, 593), (582, 583, 590, 589), (588, 585, 592, 595), (606, 605, 603, 604), (604, 603, 601, 602), (608, 607, 605, 606), (602, 601, 599, 600), (600, 599, 597, 598), (598, 597, 609, 596), (605, 607, 615, 614), (599, 601, 612, 611), (597, 599, 611, 610), (603, 605, 614, 613), (609, 597, 610, 616), (601, 603, 613, 612), (616, 610, 617, 623), (614, 615, 622, 621), (611, 612, 619, 618), (610, 611, 618, 617), (612, 613, 620, 619), (613, 614, 621, 620), (621, 622, 629, 628), (618, 619, 626, 625), (617, 618, 625, 624), (619, 620, 627, 626), (620, 621, 628, 627), (623, 617, 624, 630), (600, 598, 632, 633), (602, 600, 633, 634), (604, 602, 634, 635), (598, 596, 631, 632), (606, 604, 635, 636), (608, 606, 636, 637), (633, 632, 639, 640), (637, 636, 643, 644), (635, 634, 641, 642), (632, 631, 638, 639), (636, 635, 642, 643), (634, 633, 640, 641), (640, 639, 646, 647), (644, 643, 650, 651), (642, 641, 648, 649), (639, 638, 645, 646), (643, 642, 649, 650), (641, 640, 647, 648), (647, 646, 653, 654), (651, 650, 657, 658), (649, 648, 655, 656), (646, 645, 652, 653), (650, 649, 656, 657), (648, 647, 654, 655), (659, 672, 671), (660, 672, 674), (659, 671, 676), (659, 676, 678), (659, 678, 675), (660, 674, 681), (661, 673, 683), (662, 677, 685), (663, 679, 687), (664, 680, 689), (660, 681, 684), (661, 683, 686), (662, 685, 688), (663, 687, 690), (664, 689, 682), (665, 691, 696), (666, 692, 698), (667, 693, 699), (668, 694, 700), (669, 695, 697), (697, 700, 670), (697, 695, 700), (695, 668, 700), (700, 699, 670), (700, 694, 699), (694, 667, 699), (699, 698, 670), (699, 693, 698), (693, 666, 698), (698, 696, 670), (698, 692, 696), (692, 665, 696), (696, 697, 670), (696, 691, 697), (691, 669, 697), (682, 695, 669), (682, 689, 695), (689, 668, 695), (690, 694, 668), (690, 687, 694), (687, 667, 694), (688, 693, 667), (688, 685, 693), (685, 666, 693), (686, 692, 666), (686, 683, 692), (683, 665, 692), (684, 691, 665), (684, 681, 691), (681, 669, 691), (689, 690, 668), (689, 680, 690), (680, 663, 690), (687, 688, 667), (687, 679, 688), (679, 662, 688), (685, 686, 666), (685, 677, 686), (677, 661, 686), (683, 684, 665), (683, 673, 684), (673, 660, 684), (681, 682, 669), (681, 674, 682), (674, 664, 682), (675, 680, 664), (675, 678, 680), (678, 663, 680), (678, 679, 663), (678, 676, 679), (676, 662, 679), (676, 677, 662), (676, 671, 677), (671, 661, 677), (674, 675, 664), (674, 672, 675), (672, 659, 675), (671, 673, 661), (671, 672, 673), (672, 660, 673), (701, 714, 713), (702, 714, 716), (701, 713, 718), (701, 718, 720), (701, 720, 717), (702, 716, 723), (703, 715, 725), (704, 719, 727), (705, 721, 729), (706, 722, 731), (702, 723, 726), (703, 725, 728), (704, 727, 730), (705, 729, 732), (706, 731, 724), (707, 733, 738), (708, 734, 740), (709, 735, 741), (710, 736, 742), (711, 737, 739), (739, 742, 712), (739, 737, 742), (737, 710, 742), (742, 741, 712), (742, 736, 741), (736, 709, 741), (741, 740, 712), (741, 735, 740), (735, 708, 740), (740, 738, 712), (740, 734, 738), (734, 707, 738), (738, 739, 712), (738, 733, 739), (733, 711, 739), (724, 737, 711), (724, 731, 737), (731, 710, 737), (732, 736, 710), (732, 729, 736), (729, 709, 736), (730, 735, 709), (730, 727, 735), (727, 708, 735), (728, 734, 708), (728, 725, 734), (725, 707, 734), (726, 733, 707), (726, 723, 733), (723, 711, 733), (731, 732, 710), (731, 722, 732), (722, 705, 732), (729, 730, 709), (729, 721, 730), (721, 704, 730), (727, 728, 708), (727, 719, 728), (719, 703, 728), (725, 726, 707), (725, 715, 726), (715, 702, 726), (723, 724, 711), (723, 716, 724), (716, 706, 724), (717, 722, 706), (717, 720, 722), (720, 705, 722), (720, 721, 705), (720, 718, 721), (718, 704, 721), (718, 719, 704), (718, 713, 719), (713, 703, 719), (716, 717, 706), (716, 714, 717), (714, 701, 717), (713, 715, 703), (713, 714, 715), (714, 702, 715), (743, 756, 755), (744, 756, 758), (743, 755, 760), (743, 760, 762), (743, 762, 759), (744, 758, 765), (745, 757, 767), (746, 761, 769), (747, 763, 771), (748, 764, 773), (744, 765, 768), (745, 767, 770), (746, 769, 772), (747, 771, 774), (748, 773, 766), (749, 775, 780), (750, 776, 782), (751, 777, 783), (752, 778, 784), (753, 779, 781), (781, 784, 754), (781, 779, 784), (779, 752, 784), (784, 783, 754), (784, 778, 783), (778, 751, 783), (783, 782, 754), (783, 777, 782), (777, 750, 782), (782, 780, 754), (782, 776, 780), (776, 749, 780), (780, 781, 754), (780, 775, 781), (775, 753, 781), (766, 779, 753), (766, 773, 779), (773, 752, 779), (774, 778, 752), (774, 771, 778), (771, 751, 778), (772, 777, 751), (772, 769, 777), (769, 750, 777), (770, 776, 750), (770, 767, 776), (767, 749, 776), (768, 775, 749), (768, 765, 775), (765, 753, 775), (773, 774, 752), (773, 764, 774), (764, 747, 774), (771, 772, 751), (771, 763, 772), (763, 746, 772), (769, 770, 750), (769, 761, 770), (761, 745, 770), (767, 768, 749), (767, 757, 768), (757, 744, 768), (765, 766, 753), (765, 758, 766), (758, 748, 766), (759, 764, 748), (759, 762, 764), (762, 747, 764), (762, 763, 747), (762, 760, 763), (760, 746, 763), (760, 761, 746), (760, 755, 761), (755, 745, 761), (758, 759, 748), (758, 756, 759), (756, 743, 759), (755, 757, 745), (755, 756, 757), (756, 744, 757)])
_uv = me_cube.uv_layers.new(name='UVMap')
_uv.uv.foreach_set('vector', [0.03955, 0.9808, 0.03955, 0.9808, 0.03955, 0.9808, 0.03955, 0.9808, 0.03955, 0.9808, 0.03955, 0.9808, 0.03955, 0.9808, 0.03955, 0.9808, 0.03955, 0.9808, 0.03955, 0.9808, 0.03955, 0.9808, 0.03955, 0.9808, 0.03955, 0.9808, 0.03955, 0.9808, 0.03955, 0.9808, 0.03955, 0.9808, 0.03955, 0.9808, 0.03955, 0.9808, 0.03955, 0.9808, 0.03955, 0.9808, 0.03955, 0.9808, 0.03955, 0.9808, 0.03955, 0.9808, 0.03955, 0.9808, 0.03955, 0.9808, 0.03955, 0.9808, 0.03955, 0.9808, 0.03955, 0.9808, 0.03955, 0.9808, 0.03955, 0.9808, 0.03955, 0.9808, 0.03955, 0.9808, 0.03955, 0.9808, 0.03955, 0.9808, 0.03955, 0.9808, 0.03955, 0.9808, 0.03955, 0.9808, 0.03955, 0.9808, 0.03955, 0.9808, 0.03955, 0.9808, 0.03955, 0.9808, 0.03955, 0.9808, 0.03955, 0.9808, 0.03955, 0.9808, 0.03955, 0.9808, 0.03955, 0.9808, 0.03955, 0.9808, 0.03955, 0.9808, 0.03955, 0.9808, 0.03955, 0.9808, 0.03955, 0.9808, 0.03955, 0.9808, 0.03955, 0.9808, 0.03955, 0.9808, 0.03955, 0.9808, 0.03955, 0.9808, 0.03955, 0.9808, 0.03955, 0.9808, 0.03955, 0.9808, 0.03955, 0.9808, 0.03955, 0.9808, 0.03955, 0.9808, 0.03955, 0.9808, 0.03955, 0.9808, 0.03955, 0.9808, 0.03955, 0.9808, 0.03955, 0.9808, 0.03955, 0.9808, 0.03955, 0.9808, 0.03955, 0.9808, 0.03955, 0.9808, 0.03955, 0.9808, 0.03955, 0.9808, 0.03955, 0.9808, 0.03955, 0.9808, 0.03955, 0.9808, 0.03955, 0.9808, 0.03955, 0.9808, 0.03955, 0.9808, 0.03955, 0.9808, 0.03955, 0.9808, 0.03955, 0.9808, 0.03955, 0.9808, 0.03955, 0.9808, 0.03955, 0.9808, 0.03955, 0.9808, 0.03955, 0.9808, 0.03955, 0.9808, 0.03955, 0.9808, 0.03955, 0.9808, 0.03955, 0.9808, 0.03955, 0.9808, 0.03955, 0.9808, 0.03955, 0.9808, 0.03955, 0.9808, 0.03955, 0.9808, 0.03955, 0.9808, 0.03955, 0.9808, 0.03955, 0.9808, 0.03955, 0.9808, 0.03955, 0.9808, 0.03955, 0.9808, 0.03955, 0.9808, 0.03955, 0.9808, 0.03955, 0.9808, 0.03955, 0.9808, 0.03955, 0.9808, 0.03955, 0.9808, 0.03955, 0.9808, 0.03955, 0.9808, 0.03955, 0.9808, 0.03955, 0.9808, 0.03955, 0.9808, 0.03955, 0.9808, 0.03955, 0.9808, 0.03955, 0.9808, 0.03955, 0.9808, 0.03955, 0.9808, 0.03955, 0.9808, 0.03955, 0.9808, 0.03955, 0.9808, 0.03955, 0.9808, 0.03955, 0.9808, 0.03955, 0.9808, 0.03955, 0.9808, 0.03955, 0.9808, 0.03955, 0.9808, 0.03955, 0.9808, 0.03955, 0.9808, 0.03955, 0.9808, 0.03955, 0.9808, 0.03955, 0.9808, 0.03955, 0.9808, 0.03955, 0.9808, 0.03955, 0.9808, 0.03955, 0.9808, 0.03955, 0.9808, 0.03955, 0.9808, 0.03955, 0.9808, 0.03955, 0.9808, 0.03955, 0.9808, 0.03955, 0.9808, 0.03955, 0.9808, 0.03955, 0.9808, 0.03955, 0.9808, 0.03955, 0.9808, 0.03955, 0.9808, 0.03955, 0.9808, 0.03955, 0.9808, 0.03955, 0.9808, 0.03955, 0.9808, 0.03955, 0.9808, 0.03955, 0.9808, 0.03955, 0.9808, 0.03955, 0.9808, 0.03955, 0.9808, 0.03955, 0.9808, 0.03955, 0.9808, 0.03955, 0.9808, 0.03955, 0.9808, 0.03955, 0.9808, 0.03955, 0.9808, 0.03955, 0.9808, 0.03955, 0.9808, 0.03955, 0.9808, 0.03955, 0.9808, 0.03955, 0.9808, 0.03955, 0.9808, 0.03955, 0.9808, 0.03955, 0.9808, 0.03955, 0.9808, 0.03955, 0.9808, 0.03955, 0.9808, 0.03955, 0.9808, 0.03955, 0.9808, 0.03955, 0.9808, 0.03955, 0.9808, 0.03955, 0.9808, 0.03955, 0.9808, 0.03955, 0.9808, 0.03955, 0.9808, 0.03955, 0.9808, 0.03955, 0.9808, 0.03955, 0.9808, 0.03955, 0.9808, 0.03955, 0.9808, 0.03955, 0.9808, 0.03955, 0.9808, 0.03955, 0.9808, 0.03955, 0.9808, 0.03955, 0.9808, 0.03955, 0.9808, 0.03955, 0.9808, 0.03955, 0.9808, 0.03955, 0.9808, 0.03955, 0.9808, 0.03955, 0.9808, 0.03955, 0.9808, 0.03955, 0.9808, 0.03955, 0.9808, 0.03955, 0.9808, 0.03955, 0.9808, 0.03955, 0.9808, 0.03955, 0.9808, 0.03955, 0.9808, 0.03955, 0.9808, 0.03955, 0.9808, 0.03955, 0.9808, 0.03955, 0.9808, 0.03955, 0.9808, 0.03955, 0.9808, 0.03955, 0.9808, 0.03955, 0.9808, 0.03955, 0.9808, 0.03955, 0.9808, 0.03955, 0.9808, 0.03955, 0.9808, 0.03955, 0.9808, 0.03955, 0.9808, 0.03955, 0.9808, 0.03955, 0.9808, 0.03955, 0.9808, 0.03955, 0.9808, 0.03955, 0.9808, 0.03955, 0.9808, 0.03955, 0.9808, 0.03955, 0.9808, 0.03955, 0.9808, 0.03955, 0.9808, 0.03955, 0.9808, 0.03955, 0.9808, 0.03955, 0.9808, 0.03955, 0.9808, 0.03955, 0.9808, 0.03955, 0.9808, 0.03955, 0.9808, 0.03955, 0.9808, 0.03955, 0.9808, 0.03955, 0.9808, 0.03955, 0.9808, 0.03955, 0.9808, 0.03955, 0.9808, 0.03955, 0.9808, 0.03955, 0.9808, 0.03955, 0.9808, 0.03955, 0.9808, 0.03955, 0.9808, 0.03955, 0.9808, 0.03955, 0.9808, 0.03955, 0.9808, 0.03955, 0.9808, 0.03955, 0.9808, 0.03955, 0.9808, 0.03955, 0.9808, 0.03955, 0.9808, 0.03955, 0.9808, 0.03955, 0.9808, 0.03955, 0.9808, 0.03955, 0.9808, 0.03955, 0.9808, 0.03955, 0.9808, 0.03955, 0.9808, 0.03955, 0.9808, 0.03955, 0.9808, 0.03955, 0.9808, 0.03955, 0.9808, 0.03955, 0.9808, 0.03955, 0.9808, 0.03955, 0.9808, 0.03955, 0.9808, 0.03955, 0.9808, 0.03955, 0.9808, 0.03955, 0.9808, 0.03955, 0.9808, 0.03955, 0.9808, 0.03955, 0.9808, 0.03955, 0.9808, 0.03955, 0.9808, 0.03955, 0.9808, 0.03955, 0.9808, 0.03955, 0.9808, 0.03955, 0.9808, 0.03955, 0.9808, 0.03955, 0.9808, 0.03955, 0.9808, 0.03955, 0.9808, 0.03955, 0.9808, 0.03955, 0.9808, 0.03955, 0.9808, 0.03955, 0.9808, 0.03955, 0.9808, 0.03955, 0.9808, 0.03955, 0.9808, 0.03955, 0.9808, 0.03955, 0.9808, 0.03955, 0.9808, 0.03955, 0.9808, 0.03955, 0.9808, 0.03955, 0.9808, 0.03955, 0.9808, 0.03955, 0.9808, 0.03955, 0.9808, 0.03955, 0.9808, 0.03955, 0.9808, 0.03955, 0.9808, 0.03955, 0.9808, 0.03955, 0.9808, 0.03955, 0.9808, 0.03955, 0.9808, 0.03955, 0.9808, 0.03955, 0.9808, 0.03955, 0.9808, 0.03955, 0.9808, 0.03955, 0.9808, 0.03955, 0.9808, 0.03955, 0.9808, 0.03955, 0.9808, 0.03955, 0.9808, 0.03955, 0.9808, 0.03955, 0.9808, 0.03955, 0.9808, 0.03955, 0.9808, 0.03955, 0.9808, 0.03955, 0.9808, 0.03955, 0.9808, 0.03955, 0.9808, 0.03955, 0.9808, 0.03955, 0.9808, 0.03955, 0.9808, 0.03955, 0.9808, 0.03955, 0.9808, 0.03955, 0.9808, 0.03955, 0.9808, 0.03955, 0.9808, 0.03955, 0.9808, 0.03955, 0.9808, 0.03955, 0.9808, 0.03955, 0.9808, 0.03955, 0.9808, 0.03955, 0.9808, 0.03955, 0.9808, 0.03955, 0.9808, 0.03955, 0.9808, 0.03955, 0.9808, 0.03955, 0.9808, 0.03955, 0.9808, 0.03955, 0.9808, 0.03955, 0.9808, 0.03955, 0.9808, 0.03955, 0.9808, 0.03955, 0.9808, 0.03955, 0.9808, 0.03955, 0.9808, 0.03955, 0.9808, 0.03955, 0.9808, 0.03955, 0.9808, 0.03955, 0.9808, 0.03955, 0.9808, 0.03955, 0.9808, 0.03955, 0.9808, 0.03955, 0.9808, 0.03955, 0.9808, 0.03955, 0.9808, 0.03955, 0.9808, 0.03955, 0.9808, 0.03955, 0.9808, 0.03955, 0.9808, 0.03955, 0.9808, 0.03955, 0.9808, 0.03955, 0.9808, 0.03955, 0.9808, 0.03955, 0.9808, 0.03955, 0.9808, 0.03955, 0.9808, 0.03955, 0.9808, 0.03955, 0.9808, 0.03955, 0.9808, 0.03955, 0.9808, 0.03955, 0.9808, 0.03955, 0.9808, 0.03955, 0.9808, 0.03955, 0.9808, 0.03955, 0.9808, 0.03955, 0.9808, 0.03955, 0.9808, 0.03955, 0.9808, 0.03955, 0.9808, 0.03955, 0.9808, 0.03955, 0.9808, 0.03955, 0.9808, 0.03955, 0.9808, 0.03955, 0.9808, 0.03955, 0.9808, 0.03955, 0.9808, 0.03955, 0.9808, 0.03955, 0.9808, 0.03955, 0.9808, 0.03955, 0.9808, 0.03955, 0.9808, 0.03955, 0.9808, 0.03955, 0.9808, 0.03955, 0.9808, 0.03955, 0.9808, 0.03955, 0.9808, 0.03955, 0.9808, 0.03955, 0.9808, 0.03955, 0.9808, 0.03955, 0.9808, 0.03955, 0.9808, 0.03955, 0.9808, 0.03955, 0.9808, 0.03955, 0.9808, 0.03955, 0.9808, 0.03955, 0.9808, 0.03955, 0.9808, 0.03955, 0.9808, 0.03955, 0.9808, 0.03955, 0.9808, 0.03955, 0.9808, 0.03955, 0.9808, 0.03955, 0.9808, 0.03955, 0.9808, 0.03955, 0.9808, 0.03955, 0.9808, 0.03955, 0.9808, 0.03955, 0.9808, 0.03955, 0.9808, 0.03955, 0.9808, 0.03955, 0.9808, 0.03955, 0.9808, 0.03955, 0.9808, 0.03955, 0.9808, 0.03955, 0.9808, 0.03955, 0.9808, 0.03955, 0.9808, 0.03955, 0.9808, 0.03955, 0.9808, 0.03955, 0.9808, 0.03955, 0.9808, 0.03955, 0.9808, 0.03955, 0.9808, 0.03955, 0.9808, 0.03955, 0.9808, 0.03955, 0.9808, 0.03955, 0.9808, 0.03955, 0.9808, 0.03955, 0.9808, 0.03955, 0.9808, 0.03955, 0.9808, 0.03955, 0.9808, 0.03955, 0.9808, 0.03955, 0.9808, 0.03955, 0.9808, 0.03955, 0.9808, 0.03955, 0.9808, 0.03955, 0.9808, 0.03955, 0.9808, 0.03955, 0.9808, 0.03955, 0.9808, 0.03955, 0.9808, 0.03955, 0.9808, 0.03955, 0.9808, 0.03955, 0.9808, 0.03955, 0.9808, 0.03955, 0.9808, 0.03955, 0.9808, 0.03955, 0.9808, 0.03955, 0.9808, 0.03955, 0.9808, 0.03955, 0.9808, 0.03955, 0.9808, 0.03955, 0.9808, 0.03955, 0.9808, 0.03955, 0.9808, 0.03955, 0.9808, 0.03955, 0.9808, 0.03955, 0.9808, 0.03955, 0.9808, 0.03955, 0.9808, 0.03955, 0.9808, 0.03955, 0.9808, 0.03955, 0.9808, 0.03955, 0.9808, 0.03955, 0.9808, 0.03955, 0.9808, 0.03955, 0.9808, 0.03955, 0.9808, 0.03955, 0.9808, 0.03955, 0.9808, 0.03955, 0.9808, 0.03955, 0.9808, 0.03955, 0.9808, 0.03955, 0.9808, 0.03955, 0.9808, 0.03955, 0.9808, 0.03955, 0.9808, 0.03955, 0.9808, 0.03955, 0.9808, 0.03955, 0.9808, 0.03955, 0.9808, 0.03955, 0.9808, 0.03955, 0.9808, 0.03955, 0.9808, 0.03955, 0.9808, 0.03955, 0.9808, 0.03955, 0.9808, 0.03955, 0.9808, 0.03955, 0.9808, 0.03955, 0.9808, 0.03955, 0.9808, 0.03955, 0.9808, 0.03955, 0.9808, 0.03955, 0.9808, 0.03955, 0.9808, 0.03955, 0.9808, 0.03955, 0.9808, 0.03955, 0.9808, 0.03955, 0.9808, 0.03955, 0.9808, 0.03955, 0.9808, 0.03955, 0.9808, 0.03955, 0.9808, 0.03955, 0.9808, 0.03955, 0.9808, 0.03955, 0.9808, 0.03955, 0.9808, 0.03955, 0.9808, 0.03955, 0.9808, 0.03955, 0.9808, 0.03955, 0.9808, 0.03955, 0.9808, 0.03955, 0.9808, 0.03955, 0.9808, 0.03955, 0.9808, 0.03955, 0.9808, 0.03955, 0.9808, 0.03955, 0.9808, 0.03955, 0.9808, 0.03955, 0.9808, 0.03955, 0.9808, 0.03955, 0.9808, 0.03955, 0.9808, 0.03955, 0.9808, 0.03955, 0.9808, 0.03955, 0.9808, 0.03955, 0.9808, 0.03955, 0.9808, 0.03955, 0.9808, 0.03955, 0.9808, 0.03955, 0.9808, 0.03955, 0.9808, 0.03955, 0.9808, 0.03955, 0.9808, 0.03955, 0.9808, 0.03955, 0.9808, 0.03955, 0.9808, 0.03955, 0.9808, 0.03955, 0.9808, 0.03955, 0.9808, 0.03955, 0.9808, 0.03955, 0.9808, 0.03955, 0.9808, 0.03955, 0.9808, 0.03955, 0.9808, 0.03955, 0.9808, 0.03955, 0.9808, 0.03955, 0.9808, 0.03955, 0.9808, 0.03955, 0.9808, 0.03955, 0.9808, 0.03955, 0.9808, 0.03955, 0.9808, 0.03955, 0.9808, 0.03955, 0.9808, 0.03955, 0.9808, 0.03955, 0.9808, 0.03955, 0.9808, 0.03955, 0.9808, 0.03955, 0.9808, 0.03955, 0.9808, 0.03955, 0.9808, 0.03955, 0.9808, 0.03955, 0.9808, 0.03955, 0.9808, 0.03955, 0.9808, 0.03955, 0.9808, 0.03955, 0.9808, 0.03955, 0.9808, 0.03955, 0.9808, 0.03955, 0.9808, 0.03955, 0.9808, 0.03955, 0.9808, 0.03955, 0.9808, 0.03955, 0.9808, 0.03955, 0.9808, 0.03955, 0.9808, 0.03955, 0.9808, 0.03955, 0.9808, 0.03955, 0.9808, 0.03955, 0.9808, 0.03955, 0.9808, 0.03955, 0.9808, 0.03955, 0.9808, 0.03955, 0.9808, 0.03955, 0.9808, 0.03955, 0.9808, 0.03955, 0.9808, 0.03955, 0.9808, 0.03955, 0.9808, 0.03955, 0.9808, 0.03955, 0.9808, 0.03955, 0.9808, 0.03955, 0.9808, 0.03955, 0.9808, 0.03955, 0.9808, 0.03955, 0.9808, 0.03955, 0.9808, 0.03955, 0.9808, 0.03955, 0.9808, 0.03955, 0.9808, 0.03955, 0.9808, 0.03955, 0.9808, 0.03955, 0.9808, 0.03955, 0.9808, 0.03955, 0.9808, 0.03955, 0.9808, 0.03955, 0.9808, 0.03955, 0.9808, 0.03955, 0.9808, 0.03955, 0.9808, 0.03955, 0.9808, 0.03955, 0.9808, 0.03955, 0.9808, 0.03955, 0.9808, 0.03955, 0.9808, 0.03955, 0.9808, 0.03955, 0.9808, 0.03955, 0.9808, 0.03955, 0.9808, 0.03955, 0.9808, 0.03955, 0.9808, 0.03955, 0.9808, 0.03955, 0.9808, 0.03955, 0.9808, 0.03955, 0.9808, 0.03955, 0.9808, 0.03955, 0.9808, 0.03955, 0.9808, 0.03955, 0.9808, 0.03955, 0.9808, 0.03955, 0.9808, 0.03955, 0.9808, 0.03955, 0.9808, 0.03955, 0.9808, 0.03955, 0.9808, 0.03955, 0.9808, 0.03955, 0.9808, 0.03955, 0.9808, 0.03955, 0.9808, 0.03955, 0.9808, 0.03955, 0.9808, 0.03955, 0.9808, 0.03955, 0.9808, 0.03955, 0.9808, 0.03955, 0.9808, 0.03955, 0.9808, 0.03955, 0.9808, 0.03955, 0.9808, 0.03955, 0.9808, 0.03955, 0.9808, 0.03955, 0.9808, 0.03955, 0.9808, 0.03955, 0.9808, 0.03955, 0.9808, 0.03955, 0.9808, 0.03955, 0.9808, 0.03955, 0.9808, 0.03955, 0.9808, 0.03955, 0.9808, 0.03955, 0.9808, 0.03955, 0.9808, 0.03955, 0.9808, 0.03955, 0.9808, 0.03955, 0.9808, 0.03955, 0.9808, 0.03955, 0.9808, 0.03955, 0.9808, 0.03955, 0.9808, 0.03955, 0.9808, 0.03955, 0.9808, 0.03955, 0.9808, 0.03955, 0.9808, 0.03955, 0.9808, 0.03955, 0.9808, 0.03955, 0.9808, 0.03955, 0.9808, 0.03955, 0.9808, 0.03955, 0.9808, 0.03955, 0.9808, 0.03955, 0.9808, 0.03955, 0.9808, 0.03955, 0.9808, 0.03955, 0.9808, 0.03955, 0.9808, 0.03955, 0.9808, 0.03955, 0.9808, 0.03955, 0.9808, 0.03955, 0.9808, 0.03955, 0.9808, 0.03955, 0.9808, 0.03955, 0.9808, 0.03955, 0.9808, 0.03955, 0.9808, 0.03955, 0.9808, 0.03955, 0.9808, 0.03955, 0.9808, 0.03955, 0.9808, 0.03955, 0.9808, 0.03955, 0.9808, 0.03955, 0.9808, 0.03955, 0.9808, 0.03955, 0.9808, 0.03955, 0.9808, 0.03955, 0.9808, 0.03955, 0.9808, 0.03955, 0.9808, 0.03955, 0.9808, 0.03955, 0.9808, 0.03955, 0.9808, 0.03955, 0.9808, 0.03955, 0.9808, 0.03955, 0.9808, 0.03955, 0.9808, 0.03955, 0.9808, 0.03955, 0.9808, 0.03955, 0.9808, 0.03955, 0.9808, 0.03955, 0.9808, 0.03955, 0.9808, 0.03955, 0.9808, 0.03955, 0.9808, 0.03955, 0.9808, 0.03955, 0.9808, 0.03955, 0.9808, 0.03955, 0.9808, 0.03955, 0.9808, 0.03955, 0.9808, 0.03955, 0.9808, 0.03955, 0.9808, 0.03955, 0.9808, 0.03955, 0.9808, 0.03955, 0.9808, 0.03955, 0.9808, 0.03955, 0.9808, 0.03955, 0.9808, 0.03955, 0.9808, 0.03955, 0.9808, 0.03955, 0.9808, 0.03955, 0.9808, 0.03955, 0.9808, 0.03955, 0.9808, 0.03955, 0.9808, 0.03955, 0.9808, 0.03955, 0.9808, 0.03955, 0.9808, 0.03955, 0.9808, 0.03955, 0.9808, 0.03955, 0.9808, 0.03955, 0.9808, 0.03955, 0.9808, 0.03955, 0.9808, 0.03955, 0.9808, 0.03955, 0.9808, 0.03955, 0.9808, 0.03955, 0.9808, 0.03955, 0.9808, 0.03955, 0.9808, 0.03955, 0.9808, 0.03955, 0.9808, 0.03955, 0.9808, 0.03955, 0.9808, 0.03955, 0.9808, 0.03955, 0.9808, 0.03955, 0.9808, 0.03955, 0.9808, 0.03955, 0.9808, 0.03955, 0.9808, 0.03955, 0.9808, 0.03955, 0.9808, 0.03955, 0.9808, 0.03955, 0.9808, 0.03955, 0.9808, 0.03955, 0.9808, 0.03955, 0.9808, 0.03955, 0.9808, 0.03955, 0.9808, 0.03955, 0.9808, 0.03955, 0.9808, 0.03955, 0.9808, 0.03955, 0.9808, 0.03955, 0.9808, 0.03955, 0.9808, 0.03955, 0.9808, 0.03955, 0.9808, 0.03955, 0.9808, 0.03955, 0.9808, 0.03955, 0.9808, 0.03955, 0.9808, 0.03955, 0.9808, 0.03955, 0.9808, 0.03955, 0.9808, 0.03955, 0.9808, 0.03955, 0.9808, 0.03955, 0.9808, 0.03955, 0.9808, 0.03955, 0.9808, 0.03955, 0.9808, 0.03955, 0.9808, 0.03955, 0.9808, 0.03955, 0.9808, 0.03955, 0.9808, 0.03955, 0.9808, 0.03955, 0.9808, 0.03955, 0.9808, 0.03955, 0.9808, 0.03955, 0.9808, 0.03955, 0.9808, 0.03955, 0.9808, 0.03955, 0.9808, 0.03955, 0.9808, 0.03955, 0.9808, 0.03955, 0.9808, 0.03955, 0.9808, 0.03955, 0.9808, 0.03955, 0.9808, 0.03955, 0.9808, 0.03955, 0.9808, 0.03955, 0.9808, 0.03955, 0.9808, 0.03955, 0.9808, 0.03955, 0.9808, 0.03955, 0.9808, 0.03955, 0.9808, 0.03955, 0.9808, 0.03955, 0.9808, 0.03955, 0.9808, 0.03955, 0.9808, 0.03955, 0.9808, 0.03955, 0.9808, 0.03955, 0.9808, 0.03955, 0.9808, 0.03955, 0.9808, 0.03955, 0.9808, 0.03955, 0.9808, 0.03955, 0.9808, 0.03955, 0.9808, 0.03955, 0.9808, 0.03955, 0.9808, 0.03955, 0.9808, 0.03955, 0.9808, 0.03955, 0.9808, 0.03955, 0.9808, 0.03955, 0.9808, 0.03955, 0.9808, 0.03955, 0.9808, 0.03955, 0.9808, 0.03955, 0.9808, 0.03955, 0.9808, 0.03955, 0.9808, 0.03955, 0.9808, 0.03955, 0.9808, 0.03955, 0.9808, 0.03955, 0.9808, 0.03955, 0.9808, 0.03955, 0.9808, 0.03955, 0.9808, 0.03955, 0.9808, 0.03955, 0.9808, 0.03955, 0.9808, 0.03955, 0.9808, 0.03955, 0.9808, 0.03955, 0.9808, 0.03955, 0.9808, 0.03955, 0.9808, 0.03955, 0.9808, 0.03955, 0.9808, 0.03955, 0.9808, 0.03955, 0.9808, 0.03955, 0.9808, 0.03955, 0.9808, 0.03955, 0.9808, 0.03955, 0.9808, 0.03955, 0.9808, 0.03955, 0.9808, 0.03955, 0.9808, 0.03955, 0.9808, 0.03955, 0.9808, 0.03955, 0.9808, 0.03955, 0.9808, 0.03955, 0.9808, 0.03955, 0.9808, 0.03955, 0.9808, 0.03955, 0.9808, 0.03955, 0.9808, 0.03955, 0.9808, 0.03955, 0.9808, 0.03955, 0.9808, 0.03955, 0.9808, 0.03955, 0.9808, 0.03955, 0.9808, 0.03955, 0.9808, 0.03955, 0.9808, 0.03955, 0.9808, 0.03955, 0.9808, 0.03955, 0.9808, 0.03955, 0.9808, 0.03955, 0.9808, 0.03955, 0.9808, 0.03955, 0.9808, 0.03955, 0.9808, 0.03955, 0.9808, 0.03955, 0.9808, 0.03955, 0.9808, 0.03955, 0.9808, 0.03955, 0.9808, 0.03955, 0.9808, 0.03955, 0.9808, 0.03955, 0.9808, 0.03955, 0.9808, 0.03955, 0.9808, 0.03955, 0.9808, 0.03955, 0.9808, 0.03955, 0.9808, 0.03955, 0.9808, 0.03955, 0.9808, 0.03955, 0.9808, 0.03955, 0.9808, 0.03955, 0.9808, 0.03955, 0.9808, 0.03955, 0.9808, 0.03955, 0.9808, 0.03955, 0.9808, 0.03955, 0.9808, 0.03955, 0.9808, 0.03955, 0.9808, 0.03955, 0.9808, 0.03955, 0.9808, 0.03955, 0.9808, 0.03955, 0.9808, 0.03955, 0.9808, 0.03955, 0.9808, 0.03955, 0.9808, 0.03955, 0.9808, 0.03955, 0.9808, 0.03955, 0.9808, 0.03955, 0.9808, 0.03955, 0.9808, 0.03955, 0.9808, 0.03955, 0.9808, 0.03955, 0.9808, 0.03955, 0.9808, 0.03955, 0.9808, 0.03955, 0.9808, 0.03955, 0.9808, 0.03955, 0.9808, 0.03955, 0.9808, 0.03955, 0.9808, 0.03955, 0.9808, 0.03955, 0.9808, 0.03955, 0.9808, 0.03955, 0.9808, 0.03955, 0.9808, 0.03955, 0.9808, 0.03955, 0.9808, 0.03955, 0.9808, 0.03955, 0.9808, 0.03955, 0.9808, 0.03955, 0.9808, 0.03955, 0.9808, 0.03955, 0.9808, 0.03955, 0.9808, 0.03955, 0.9808, 0.03955, 0.9808, 0.03955, 0.9808, 0.03955, 0.9808, 0.03955, 0.9808, 0.03955, 0.9808, 0.03955, 0.9808, 0.03955, 0.9808, 0.03955, 0.9808, 0.03955, 0.9808, 0.03955, 0.9808, 0.03955, 0.9808, 0.03955, 0.9808, 0.03955, 0.9808, 0.03955, 0.9808, 0.03955, 0.9808, 0.03955, 0.9808, 0.03955, 0.9808, 0.03955, 0.9808, 0.03955, 0.9808, 0.03955, 0.9808, 0.03955, 0.9808, 0.03955, 0.9808, 0.03955, 0.9808, 0.03955, 0.9808, 0.03955, 0.9808, 0.03955, 0.9808, 0.03955, 0.9808, 0.03955, 0.9808, 0.03955, 0.9808, 0.03955, 0.9808, 0.03955, 0.9808, 0.03955, 0.9808, 0.03955, 0.9808, 0.03955, 0.9808, 0.03955, 0.9808, 0.03955, 0.9808, 0.03955, 0.9808, 0.03955, 0.9808, 0.03955, 0.9808, 0.03955, 0.9808, 0.03955, 0.9808, 0.03955, 0.9808, 0.03955, 0.9808, 0.03955, 0.9808, 0.03955, 0.9808, 0.03955, 0.9808, 0.03955, 0.9808, 0.03955, 0.9808, 0.03955, 0.9808, 0.03955, 0.9808, 0.03955, 0.9808, 0.03955, 0.9808, 0.03955, 0.9808, 0.03955, 0.9808, 0.03955, 0.9808, 0.03955, 0.9808, 0.03955, 0.9808, 0.03955, 0.9808, 0.03955, 0.9808, 0.03955, 0.9808, 0.03955, 0.9808, 0.03955, 0.9808, 0.03955, 0.9808, 0.03955, 0.9808, 0.03955, 0.9808, 0.03955, 0.9808, 0.03955, 0.9808, 0.03955, 0.9808, 0.03955, 0.9808, 0.03955, 0.9808, 0.03955, 0.9808, 0.03955, 0.9808, 0.03955, 0.9808, 0.03955, 0.9808, 0.03955, 0.9808, 0.03955, 0.9808, 0.03955, 0.9808, 0.03955, 0.9808, 0.03955, 0.9808, 0.03955, 0.9808, 0.03955, 0.9808, 0.03955, 0.9808, 0.03955, 0.9808, 0.03955, 0.9808, 0.03955, 0.9808, 0.03955, 0.9808, 0.03955, 0.9808, 0.03955, 0.9808, 0.03955, 0.9808, 0.03955, 0.9808, 0.03955, 0.9808, 0.03955, 0.9808, 0.03955, 0.9808, 0.03955, 0.9808, 0.03955, 0.9808, 0.03955, 0.9808, 0.03955, 0.9808, 0.03955, 0.9808, 0.03955, 0.9808, 0.03955, 0.9808, 0.03955, 0.9808, 0.03955, 0.9808, 0.03955, 0.9808, 0.03955, 0.9808, 0.03955, 0.9808, 0.03955, 0.9808, 0.03955, 0.9808, 0.03955, 0.9808, 0.03955, 0.9808, 0.03955, 0.9808, 0.03955, 0.9808, 0.03955, 0.9808, 0.03955, 0.9808, 0.03955, 0.9808, 0.03955, 0.9808, 0.03955, 0.9808, 0.03955, 0.9808, 0.03955, 0.9808, 0.03955, 0.9808, 0.03955, 0.9808, 0.03955, 0.9808, 0.03955, 0.9808, 0.03955, 0.9808, 0.03955, 0.9808, 0.03955, 0.9808, 0.03955, 0.9808, 0.03955, 0.9808, 0.03955, 0.9808, 0.03955, 0.9808, 0.03955, 0.9808, 0.03955, 0.9808, 0.03955, 0.9808, 0.03955, 0.9808, 0.03955, 0.9808, 0.03955, 0.9808, 0.03955, 0.9808, 0.03955, 0.9808, 0.03955, 0.9808, 0.03955, 0.9808, 0.03955, 0.9808, 0.03955, 0.9808, 0.03955, 0.9808, 0.03955, 0.9808, 0.03955, 0.9808, 0.03955, 0.9808, 0.03955, 0.9808, 0.03955, 0.9808, 0.03955, 0.9808, 0.03955, 0.9808, 0.03955, 0.9808, 0.03955, 0.9808, 0.03955, 0.9808, 0.03955, 0.9808, 0.03955, 0.9808, 0.03955, 0.9808, 0.03955, 0.9808, 0.03955, 0.9808, 0.03955, 0.9808, 0.03955, 0.9808, 0.03955, 0.9808, 0.03955, 0.9808, 0.03955, 0.9808, 0.03955, 0.9808, 0.03955, 0.9808, 0.03955, 0.9808, 0.03955, 0.9808, 0.03955, 0.9808, 0.03955, 0.9808, 0.03955, 0.9808, 0.03955, 0.9808, 0.03955, 0.9808, 0.03955, 0.9808, 0.03955, 0.9808, 0.03955, 0.9808, 0.03955, 0.9808, 0.03955, 0.9808, 0.03955, 0.9808, 0.03955, 0.9808, 0.03955, 0.9808, 0.03955, 0.9808, 0.03955, 0.9808, 0.03955, 0.9808, 0.03955, 0.9808, 0.03955, 0.9808, 0.03955, 0.9808, 0.03955, 0.9808, 0.03955, 0.9808, 0.03955, 0.9808, 0.03955, 0.9808, 0.03955, 0.9808, 0.03955, 0.9808, 0.03955, 0.9808, 0.03955, 0.9808, 0.03955, 0.9808, 0.03955, 0.9808, 0.03955, 0.9808, 0.03955, 0.9808, 0.03955, 0.9808, 0.03955, 0.9808, 0.03955, 0.9808, 0.03955, 0.9808, 0.03955, 0.9808, 0.03955, 0.9808, 0.03955, 0.9808, 0.03955, 0.9808, 0.03955, 0.9808, 0.03955, 0.9808, 0.03955, 0.9808, 0.03955, 0.9808, 0.03955, 0.9808, 0.03955, 0.9808, 0.03955, 0.9808, 0.03955, 0.9808, 0.03955, 0.9808, 0.03955, 0.9808, 0.03955, 0.9808, 0.03955, 0.9808, 0.03955, 0.9808, 0.03955, 0.9808, 0.03955, 0.9808, 0.03955, 0.9808, 0.03955, 0.9808, 0.03955, 0.9808, 0.03955, 0.9808, 0.03955, 0.9808, 0.03955, 0.9808, 0.03955, 0.9808, 0.03955, 0.9808, 0.03955, 0.9808, 0.03955, 0.9808, 0.03955, 0.9808, 0.03955, 0.9808, 0.03955, 0.9808, 0.03955, 0.9808, 0.03955, 0.9808, 0.03955, 0.9808, 0.03955, 0.9808, 0.03955, 0.9808, 0.03955, 0.9808, 0.03955, 0.9808, 0.03955, 0.9808, 0.03955, 0.9808, 0.03955, 0.9808, 0.03955, 0.9808, 0.03955, 0.9808, 0.03955, 0.9808, 0.03955, 0.9808, 0.03955, 0.9808, 0.03955, 0.9808, 0.03955, 0.9808, 0.03955, 0.9808, 0.03955, 0.9808, 0.03955, 0.9808, 0.03955, 0.9808, 0.03955, 0.9808, 0.03955, 0.9808, 0.03955, 0.9808, 0.03955, 0.9808, 0.03955, 0.9808, 0.03955, 0.9808, 0.03955, 0.9808, 0.03955, 0.9808, 0.03955, 0.9808, 0.03955, 0.9808, 0.03955, 0.9808, 0.03955, 0.9808, 0.03955, 0.9808, 0.03955, 0.9808, 0.03955, 0.9808, 0.03955, 0.9808, 0.03955, 0.9808, 0.03955, 0.9808, 0.03955, 0.9808, 0.03955, 0.9808, 0.03955, 0.9808, 0.03955, 0.9808, 0.03955, 0.9808, 0.03955, 0.9808, 0.03955, 0.9808, 0.03955, 0.9808, 0.03955, 0.9808, 0.03955, 0.9808, 0.03955, 0.9808, 0.03955, 0.9808, 0.03955, 0.9808, 0.03955, 0.9808, 0.03955, 0.9808, 0.03955, 0.9808, 0.03955, 0.9808, 0.03955, 0.9808, 0.03955, 0.9808, 0.03955, 0.9808, 0.03955, 0.9808, 0.03955, 0.9808, 0.03955, 0.9808, 0.03955, 0.9808, 0.03955, 0.9808, 0.03955, 0.9808, 0.03955, 0.9808, 0.03955, 0.9808, 0.03955, 0.9808, 0.03955, 0.9808, 0.03955, 0.9808, 0.03955, 0.9808, 0.03955, 0.9808, 0.03955, 0.9808, 0.03955, 0.9808, 0.03955, 0.9808, 0.03955, 0.9808, 0.03955, 0.9808, 0.03955, 0.9808, 0.03955, 0.9808, 0.03955, 0.9808, 0.03955, 0.9808, 0.03955, 0.9808, 0.03955, 0.9808, 0.03955, 0.9808, 0.03955, 0.9808, 0.03955, 0.9808, 0.03955, 0.9808, 0.03955, 0.9808, 0.03955, 0.9808, 0.03955, 0.9808, 0.03955, 0.9808, 0.03955, 0.9808, 0.03955, 0.9808, 0.03955, 0.9808, 0.03955, 0.9808, 0.03955, 0.9808, 0.03955, 0.9808, 0.03955, 0.9808, 0.03955, 0.9808, 0.03955, 0.9808, 0.03955, 0.9808, 0.03955, 0.9808, 0.03955, 0.9808, 0.03955, 0.9808, 0.03955, 0.9808, 0.03955, 0.9808, 0.03955, 0.9808, 0.03955, 0.9808, 0.03955, 0.9808, 0.03955, 0.9808, 0.03955, 0.9808, 0.03955, 0.9808, 0.03955, 0.9808, 0.03955, 0.9808, 0.03955, 0.9808, 0.03955, 0.9808, 0.03955, 0.9808, 0.03955, 0.9808, 0.03955, 0.9808, 0.03955, 0.9808, 0.03955, 0.9808, 0.03955, 0.9808, 0.03955, 0.9808, 0.03955, 0.9808, 0.03955, 0.9808, 0.03955, 0.9808, 0.03955, 0.9808, 0.03955, 0.9808, 0.03955, 0.9808, 0.03955, 0.9808, 0.03955, 0.9808, 0.03955, 0.9808, 0.03955, 0.9808, 0.03955, 0.9808, 0.03955, 0.9808, 0.03955, 0.9808, 0.03955, 0.9808, 0.03955, 0.9808, 0.03955, 0.9808, 0.03955, 0.9808, 0.03955, 0.9808, 0.03955, 0.9808, 0.03955, 0.9808, 0.03955, 0.9808, 0.03955, 0.9808, 0.03955, 0.9808, 0.03955, 0.9808, 0.03955, 0.9808, 0.03955, 0.9808, 0.03955, 0.9808, 0.03955, 0.9808, 0.03955, 0.9808, 0.03955, 0.9808, 0.03955, 0.9808, 0.03955, 0.9808, 0.03955, 0.9808, 0.03955, 0.9808, 0.03955, 0.9808, 0.03955, 0.9808, 0.03955, 0.9808, 0.03955, 0.9808, 0.03955, 0.9808, 0.03955, 0.9808, 0.03955, 0.9808, 0.03955, 0.9808, 0.03955, 0.9808, 0.03955, 0.9808, 0.03955, 0.9808, 0.03955, 0.9808, 0.03955, 0.9808, 0.03955, 0.9808, 0.03955, 0.9808, 0.03955, 0.9808, 0.03955, 0.9808, 0.03955, 0.9808, 0.03955, 0.9808, 0.03955, 0.9808, 0.03955, 0.9808, 0.03955, 0.9808, 0.03955, 0.9808, 0.03955, 0.9808, 0.03955, 0.9808, 0.03955, 0.9808, 0.03955, 0.9808, 0.03955, 0.9808, 0.03955, 0.9808, 0.03955, 0.9808, 0.03955, 0.9808, 0.03955, 0.9808, 0.03955, 0.9808, 0.03955, 0.9808, 0.03955, 0.9808, 0.03955, 0.9808, 0.03955, 0.9808, 0.03955, 0.9808, 0.03955, 0.9808, 0.03955, 0.9808, 0.03955, 0.9808, 0.03955, 0.9808, 0.03955, 0.9808, 0.03955, 0.9808, 0.4785, 0.9066, 0.4785, 0.9066, 0.4785, 0.9066, 0.4785, 0.9066, 0.4785, 0.9066, 0.4785, 0.9066, 0.4785, 0.9066, 0.4785, 0.9066, 0.4785, 0.9066, 0.4785, 0.9066, 0.4785, 0.9066, 0.4785, 0.9066, 0.4785, 0.9066, 0.4785, 0.9066, 0.4785, 0.9066, 0.4785, 0.9066, 0.4785, 0.9066, 0.4785, 0.9066, 0.4785, 0.9066, 0.4785, 0.9066, 0.4785, 0.9066, 0.4785, 0.9066, 0.4785, 0.9066, 0.4785, 0.9066, 0.4785, 0.9066, 0.4785, 0.9066, 0.4785, 0.9066, 0.4785, 0.9066, 0.4785, 0.9066, 0.4785, 0.9066, 0.4785, 0.9066, 0.4785, 0.9066, 0.4785, 0.9066, 0.4785, 0.9066, 0.4785, 0.9066, 0.4785, 0.9066, 0.4785, 0.9066, 0.4785, 0.9066, 0.4785, 0.9066, 0.4785, 0.9066, 0.4785, 0.9066, 0.4785, 0.9066, 0.4785, 0.9066, 0.4785, 0.9066, 0.4785, 0.9066, 0.4785, 0.9066, 0.4785, 0.9066, 0.4785, 0.9066, 0.4785, 0.9066, 0.4785, 0.9066, 0.4785, 0.9066, 0.4785, 0.9066, 0.4785, 0.9066, 0.4785, 0.9066, 0.4785, 0.9066, 0.4785, 0.9066, 0.4785, 0.9066, 0.4785, 0.9066, 0.4785, 0.9066, 0.4785, 0.9066, 0.4785, 0.9066, 0.4785, 0.9066, 0.4785, 0.9066, 0.4785, 0.9066, 0.4785, 0.9066, 0.4785, 0.9066, 0.4785, 0.9066, 0.4785, 0.9066, 0.4785, 0.9066, 0.4785, 0.9066, 0.4785, 0.9066, 0.4785, 0.9066, 0.4785, 0.9066, 0.4785, 0.9066, 0.4785, 0.9066, 0.4785, 0.9066, 0.4785, 0.9066, 0.4785, 0.9066, 0.4785, 0.9066, 0.4785, 0.9066, 0.4785, 0.9066, 0.4785, 0.9066, 0.4785, 0.9066, 0.4785, 0.9066, 0.4785, 0.9066, 0.4785, 0.9066, 0.4785, 0.9066, 0.4785, 0.9066, 0.4785, 0.9066, 0.4785, 0.9066, 0.4785, 0.9066, 0.4785, 0.9066, 0.4785, 0.9066, 0.4785, 0.9066, 0.4785, 0.9066, 0.4785, 0.9066, 0.4785, 0.9066, 0.4785, 0.9066, 0.4785, 0.9066, 0.4785, 0.9066, 0.4785, 0.9066, 0.4785, 0.9066, 0.4785, 0.9066, 0.4785, 0.9066, 0.4785, 0.9066, 0.4785, 0.9066, 0.4785, 0.9066, 0.4785, 0.9066, 0.4785, 0.9066, 0.4785, 0.9066, 0.4785, 0.9066, 0.4785, 0.9066, 0.4785, 0.9066, 0.4785, 0.9066, 0.4785, 0.9066, 0.4785, 0.9066, 0.4785, 0.9066, 0.4785, 0.9066, 0.4785, 0.9066, 0.4785, 0.9066, 0.4785, 0.9066, 0.4785, 0.9066, 0.4785, 0.9066, 0.4785, 0.9066, 0.4785, 0.9066, 0.4785, 0.9066, 0.4785, 0.9066, 0.4785, 0.9066, 0.4785, 0.9066, 0.4785, 0.9066, 0.4785, 0.9066, 0.4785, 0.9066, 0.4785, 0.9066, 0.4785, 0.9066, 0.4785, 0.9066, 0.4785, 0.9066, 0.4785, 0.9066, 0.4785, 0.9066, 0.4785, 0.9066, 0.4785, 0.9066, 0.4785, 0.9066, 0.4785, 0.9066, 0.4785, 0.9066, 0.4785, 0.9066, 0.4785, 0.9066, 0.4785, 0.9066, 0.4785, 0.9066, 0.4785, 0.9066, 0.4785, 0.9066, 0.4785, 0.9066, 0.4785, 0.9066, 0.4785, 0.9066, 0.4785, 0.9066, 0.4785, 0.9066, 0.4785, 0.9066, 0.4785, 0.9066, 0.4785, 0.9066, 0.4785, 0.9066, 0.4785, 0.9066, 0.4785, 0.9066, 0.4785, 0.9066, 0.4785, 0.9066, 0.4785, 0.9066, 0.4785, 0.9066, 0.4785, 0.9066, 0.4785, 0.9066, 0.4785, 0.9066, 0.4785, 0.9066, 0.4785, 0.9066, 0.4785, 0.9066, 0.4785, 0.9066, 0.4785, 0.9066, 0.4785, 0.9066, 0.4785, 0.9066, 0.4785, 0.9066, 0.4785, 0.9066, 0.4785, 0.9066, 0.4785, 0.9066, 0.4785, 0.9066, 0.4785, 0.9066, 0.4785, 0.9066, 0.4785, 0.9066, 0.4785, 0.9066, 0.4785, 0.9066, 0.4785, 0.9066, 0.4785, 0.9066, 0.4785, 0.9066, 0.4785, 0.9066, 0.4785, 0.9066, 0.4785, 0.9066, 0.4785, 0.9066, 0.4785, 0.9066, 0.4785, 0.9066, 0.4785, 0.9066, 0.4785, 0.9066, 0.4785, 0.9066, 0.4785, 0.9066, 0.4785, 0.9066, 0.4785, 0.9066, 0.4785, 0.9066, 0.4785, 0.9066, 0.4785, 0.9066, 0.4785, 0.9066, 0.4785, 0.9066, 0.4785, 0.9066, 0.4785, 0.9066, 0.4785, 0.9066, 0.4785, 0.9066, 0.4785, 0.9066, 0.4785, 0.9066, 0.4785, 0.9066, 0.4785, 0.9066, 0.4785, 0.9066, 0.4785, 0.9066, 0.4785, 0.9066, 0.4785, 0.9066, 0.4785, 0.9066, 0.4785, 0.9066, 0.4785, 0.9066, 0.4785, 0.9066, 0.4785, 0.9066, 0.4785, 0.9066, 0.4785, 0.9066, 0.4785, 0.9066, 0.4785, 0.9066, 0.4785, 0.9066, 0.4785, 0.9066, 0.4785, 0.9066, 0.4785, 0.9066, 0.4785, 0.9066, 0.4785, 0.9066, 0.4785, 0.9066, 0.4785, 0.9066, 0.4785, 0.9066, 0.4785, 0.9066, 0.4785, 0.9066, 0.4785, 0.9066, 0.4785, 0.9066, 0.4785, 0.9066, 0.4785, 0.9066, 0.4785, 0.9066, 0.4785, 0.9066, 0.4785, 0.9066, 0.4785, 0.9066, 0.4785, 0.9066, 0.4785, 0.9066, 0.4785, 0.9066, 0.4785, 0.9066, 0.4785, 0.9066, 0.4785, 0.9066, 0.4785, 0.9066, 0.4785, 0.9066, 0.4785, 0.9066, 0.4785, 0.9066, 0.4785, 0.9066, 0.4785, 0.9066, 0.4785, 0.9066, 0.4785, 0.9066, 0.4785, 0.9066, 0.4785, 0.9066, 0.4785, 0.9066, 0.4785, 0.9066, 0.4785, 0.9066, 0.4785, 0.9066, 0.4605, 0.9066, 0.4605, 0.9066, 0.4605, 0.9066, 0.4605, 0.9066, 0.4605, 0.9066, 0.4605, 0.9066, 0.4605, 0.9066, 0.4605, 0.9066, 0.4605, 0.9066, 0.4605, 0.9066, 0.4605, 0.9066, 0.4605, 0.9066, 0.4605, 0.9066, 0.4605, 0.9066, 0.4605, 0.9066, 0.4605, 0.9066, 0.4605, 0.9066, 0.4605, 0.9066, 0.4605, 0.9066, 0.4605, 0.9066, 0.4605, 0.9066, 0.4605, 0.9066, 0.4605, 0.9066, 0.4605, 0.9066, 0.4605, 0.9066, 0.4605, 0.9066, 0.4605, 0.9066, 0.4605, 0.9066, 0.4605, 0.9066, 0.4605, 0.9066, 0.4605, 0.9066, 0.4605, 0.9066, 0.4605, 0.9066, 0.4605, 0.9066, 0.4605, 0.9066, 0.4605, 0.9066, 0.4605, 0.9066, 0.4605, 0.9066, 0.4605, 0.9066, 0.4605, 0.9066, 0.4605, 0.9066, 0.4605, 0.9066, 0.4605, 0.9066, 0.4605, 0.9066, 0.4605, 0.9066, 0.4605, 0.9066, 0.4605, 0.9066, 0.4605, 0.9066, 0.4605, 0.9066, 0.4605, 0.9066, 0.4605, 0.9066, 0.4605, 0.9066, 0.4605, 0.9066, 0.4605, 0.9066, 0.4605, 0.9066, 0.4605, 0.9066, 0.4605, 0.9066, 0.4605, 0.9066, 0.4605, 0.9066, 0.4605, 0.9066, 0.4605, 0.9066, 0.4605, 0.9066, 0.4605, 0.9066, 0.4605, 0.9066, 0.4605, 0.9066, 0.4605, 0.9066, 0.4605, 0.9066, 0.4605, 0.9066, 0.4605, 0.9066, 0.4605, 0.9066, 0.4605, 0.9066, 0.4605, 0.9066, 0.4605, 0.9066, 0.4605, 0.9066, 0.4605, 0.9066, 0.4605, 0.9066, 0.4605, 0.9066, 0.4605, 0.9066, 0.4605, 0.9066, 0.4605, 0.9066, 0.4605, 0.9066, 0.4605, 0.9066, 0.4605, 0.9066, 0.4605, 0.9066, 0.4605, 0.9066, 0.4605, 0.9066, 0.4605, 0.9066, 0.4605, 0.9066, 0.4605, 0.9066, 0.4605, 0.9066, 0.4605, 0.9066, 0.4605, 0.9066, 0.4605, 0.9066, 0.4605, 0.9066, 0.4605, 0.9066, 0.4605, 0.9066, 0.4605, 0.9066, 0.4605, 0.9066, 0.4605, 0.9066, 0.4605, 0.9066, 0.4605, 0.9066, 0.4605, 0.9066, 0.4605, 0.9066, 0.4605, 0.9066, 0.4605, 0.9066, 0.4605, 0.9066, 0.4605, 0.9066, 0.4605, 0.9066, 0.4605, 0.9066, 0.4605, 0.9066, 0.4605, 0.9066, 0.4605, 0.9066, 0.4605, 0.9066, 0.4605, 0.9066, 0.4605, 0.9066, 0.4605, 0.9066, 0.4605, 0.9066, 0.4605, 0.9066, 0.4605, 0.9066, 0.4605, 0.9066, 0.4605, 0.9066, 0.4605, 0.9066, 0.4605, 0.9066, 0.4605, 0.9066, 0.4605, 0.9066, 0.4605, 0.9066, 0.4605, 0.9066, 0.4605, 0.9066, 0.4605, 0.9066, 0.4605, 0.9066, 0.4605, 0.9066, 0.4605, 0.9066, 0.4605, 0.9066, 0.4605, 0.9066, 0.4605, 0.9066, 0.4605, 0.9066, 0.4605, 0.9066, 0.4605, 0.9066, 0.4605, 0.9066, 0.4605, 0.9066, 0.4605, 0.9066, 0.4605, 0.9066, 0.4605, 0.9066, 0.4605, 0.9066, 0.4605, 0.9066, 0.4605, 0.9066, 0.4605, 0.9066, 0.4605, 0.9066, 0.4605, 0.9066, 0.4605, 0.9066, 0.4605, 0.9066, 0.4605, 0.9066, 0.4605, 0.9066, 0.4605, 0.9066, 0.4605, 0.9066, 0.4605, 0.9066, 0.4605, 0.9066, 0.4605, 0.9066, 0.4605, 0.9066, 0.4605, 0.9066, 0.4605, 0.9066, 0.4605, 0.9066, 0.4605, 0.9066, 0.4605, 0.9066, 0.4605, 0.9066, 0.4605, 0.9066, 0.4605, 0.9066, 0.4605, 0.9066, 0.4605, 0.9066, 0.4605, 0.9066, 0.4605, 0.9066, 0.4605, 0.9066, 0.4605, 0.9066, 0.4605, 0.9066, 0.4605, 0.9066, 0.4605, 0.9066, 0.4605, 0.9066, 0.4605, 0.9066, 0.4605, 0.9066, 0.4605, 0.9066, 0.4605, 0.9066, 0.4605, 0.9066, 0.4605, 0.9066, 0.4605, 0.9066, 0.4605, 0.9066, 0.4605, 0.9066, 0.4605, 0.9066, 0.4605, 0.9066, 0.4605, 0.9066, 0.4605, 0.9066, 0.4605, 0.9066, 0.4605, 0.9066, 0.4605, 0.9066, 0.4605, 0.9066, 0.4605, 0.9066, 0.4605, 0.9066, 0.4605, 0.9066, 0.4605, 0.9066, 0.4605, 0.9066, 0.4605, 0.9066, 0.4605, 0.9066, 0.4605, 0.9066, 0.4605, 0.9066, 0.4605, 0.9066, 0.4605, 0.9066, 0.4605, 0.9066, 0.4605, 0.9066, 0.4605, 0.9066, 0.4605, 0.9066, 0.4605, 0.9066, 0.4605, 0.9066, 0.4605, 0.9066, 0.4605, 0.9066, 0.4605, 0.9066, 0.4605, 0.9066, 0.4605, 0.9066, 0.4605, 0.9066, 0.4605, 0.9066, 0.4605, 0.9066, 0.4605, 0.9066, 0.4605, 0.9066, 0.4605, 0.9066, 0.4605, 0.9066, 0.4605, 0.9066, 0.4605, 0.9066, 0.4605, 0.9066, 0.4605, 0.9066, 0.4605, 0.9066, 0.4605, 0.9066, 0.4605, 0.9066, 0.4605, 0.9066, 0.4605, 0.9066, 0.4605, 0.9066, 0.4605, 0.9066, 0.4605, 0.9066, 0.4605, 0.9066, 0.4605, 0.9066, 0.4605, 0.9066, 0.4605, 0.9066, 0.4605, 0.9066, 0.4605, 0.9066, 0.4605, 0.9066, 0.4605, 0.9066, 0.4605, 0.9066, 0.4605, 0.9066, 0.4605, 0.9066, 0.4605, 0.9066, 0.4605, 0.9066, 0.4605, 0.9066, 0.4605, 0.9066, 0.4605, 0.9066, 0.4605, 0.9066, 0.4605, 0.9066, 0.4605, 0.9066, 0.4605, 0.9066, 0.4605, 0.9066, 0.4605, 0.9066, 0.4605, 0.9066, 0.4605, 0.9066, 0.4605, 0.9066, 0.4605, 0.9066, 0.4605, 0.9066, 0.4605, 0.9066, 0.4605, 0.9066, 0.4785, 0.9066, 0.4785, 0.9066, 0.4785, 0.9066, 0.4785, 0.9066, 0.4785, 0.9066, 0.4785, 0.9066, 0.4785, 0.9066, 0.4785, 0.9066, 0.4785, 0.9066, 0.4785, 0.9066, 0.4785, 0.9066, 0.4785, 0.9066, 0.4785, 0.9066, 0.4785, 0.9066, 0.4785, 0.9066, 0.4785, 0.9066, 0.4785, 0.9066, 0.4785, 0.9066, 0.4785, 0.9066, 0.4785, 0.9066, 0.4785, 0.9066, 0.4785, 0.9066, 0.4785, 0.9066, 0.4785, 0.9066, 0.4605, 0.9066, 0.4605, 0.9066, 0.4605, 0.9066, 0.4605, 0.9066, 0.4605, 0.9066, 0.4605, 0.9066, 0.4605, 0.9066, 0.4605, 0.9066, 0.4605, 0.9066, 0.4605, 0.9066, 0.4605, 0.9066, 0.4605, 0.9066, 0.4605, 0.9066, 0.4605, 0.9066, 0.4605, 0.9066, 0.4605, 0.9066, 0.4605, 0.9066, 0.4605, 0.9066, 0.4605, 0.9066, 0.4605, 0.9066, 0.4605, 0.9066, 0.4605, 0.9066, 0.4605, 0.9066, 0.4605, 0.9066, 0.4605, 0.9066, 0.4605, 0.9066, 0.4605, 0.9066, 0.4605, 0.9066, 0.4605, 0.9066, 0.4605, 0.9066, 0.4605, 0.9066, 0.4605, 0.9066, 0.4605, 0.9066, 0.4605, 0.9066, 0.4605, 0.9066, 0.4605, 0.9066, 0.4605, 0.9066, 0.4605, 0.9066, 0.4605, 0.9066, 0.4605, 0.9066, 0.4605, 0.9066, 0.4605, 0.9066, 0.4605, 0.9066, 0.4605, 0.9066, 0.4605, 0.9066, 0.4605, 0.9066, 0.4605, 0.9066, 0.4605, 0.9066, 0.4605, 0.9066, 0.4605, 0.9066, 0.4605, 0.9066, 0.4605, 0.9066, 0.4605, 0.9066, 0.4605, 0.9066, 0.4605, 0.9066, 0.4605, 0.9066, 0.4605, 0.9066, 0.4605, 0.9066, 0.4605, 0.9066, 0.4605, 0.9066, 0.4605, 0.9066, 0.4605, 0.9066, 0.4605, 0.9066, 0.4605, 0.9066, 0.4605, 0.9066, 0.4605, 0.9066, 0.4605, 0.9066, 0.4605, 0.9066, 0.4605, 0.9066, 0.4605, 0.9066, 0.4605, 0.9066, 0.4605, 0.9066, 0.4605, 0.9066, 0.4605, 0.9066, 0.4605, 0.9066, 0.4605, 0.9066, 0.4605, 0.9066, 0.4605, 0.9066, 0.4605, 0.9066, 0.4605, 0.9066, 0.4605, 0.9066, 0.4605, 0.9066, 0.4605, 0.9066, 0.4605, 0.9066, 0.4605, 0.9066, 0.4605, 0.9066, 0.4605, 0.9066, 0.4605, 0.9066, 0.4605, 0.9066, 0.4605, 0.9066, 0.4605, 0.9066, 0.4605, 0.9066, 0.4605, 0.9066, 0.4605, 0.9066, 0.4605, 0.9066, 0.4605, 0.9066, 0.4605, 0.9066, 0.4605, 0.9066, 0.4605, 0.9066, 0.4605, 0.9066, 0.4605, 0.9066, 0.4605, 0.9066, 0.4605, 0.9066, 0.4605, 0.9066, 0.4605, 0.9066, 0.4605, 0.9066, 0.4605, 0.9066, 0.4605, 0.9066, 0.4605, 0.9066, 0.4605, 0.9066, 0.4605, 0.9066, 0.4605, 0.9066, 0.4605, 0.9066, 0.4605, 0.9066, 0.4605, 0.9066, 0.4605, 0.9066, 0.4605, 0.9066, 0.4605, 0.9066, 0.4605, 0.9066, 0.4605, 0.9066, 0.4605, 0.9127, 0.4605, 0.9127, 0.4605, 0.9127, 0.4605, 0.9127, 0.4605, 0.9127, 0.4605, 0.9127, 0.4605, 0.9127, 0.4605, 0.9127, 0.4605, 0.9127, 0.4605, 0.9127, 0.4605, 0.9127, 0.4605, 0.9127, 0.4605, 0.9127, 0.4605, 0.9127, 0.4605, 0.9127, 0.4605, 0.9127, 0.4605, 0.9127, 0.4605, 0.9127, 0.4605, 0.9127, 0.4605, 0.9127, 0.4605, 0.9127, 0.4605, 0.9127, 0.4605, 0.9127, 0.4605, 0.9127, 0.4605, 0.9127, 0.4605, 0.9127, 0.4605, 0.9127, 0.4605, 0.9127, 0.4605, 0.9127, 0.4605, 0.9127, 0.4605, 0.9127, 0.4605, 0.9127, 0.4605, 0.9127, 0.4605, 0.9127, 0.4605, 0.9127, 0.4605, 0.9127, 0.4605, 0.9127, 0.4605, 0.9127, 0.4605, 0.9127, 0.4605, 0.9127, 0.4605, 0.9127, 0.4605, 0.9127, 0.4605, 0.9127, 0.4605, 0.9127, 0.4605, 0.9127, 0.4605, 0.9127, 0.4605, 0.9127, 0.4605, 0.9127, 0.4605, 0.9127, 0.4605, 0.9127, 0.4605, 0.9127, 0.4605, 0.9127, 0.4605, 0.9127, 0.4605, 0.9127, 0.4605, 0.9127, 0.4605, 0.9127, 0.4605, 0.9127, 0.4605, 0.9127, 0.4605, 0.9127, 0.4605, 0.9127, 0.4605, 0.9127, 0.4605, 0.9127, 0.4605, 0.9127, 0.4605, 0.9127, 0.4605, 0.9127, 0.4605, 0.9127, 0.4605, 0.9127, 0.4605, 0.9127, 0.4605, 0.9127, 0.4605, 0.9127, 0.4605, 0.9127, 0.4605, 0.9127, 0.4605, 0.9127, 0.4605, 0.9127, 0.4605, 0.9127, 0.4605, 0.9127, 0.4605, 0.9127, 0.4605, 0.9127, 0.4605, 0.9127, 0.4605, 0.9127, 0.4605, 0.9127, 0.4605, 0.9127, 0.4605, 0.9127, 0.4605, 0.9127, 0.4605, 0.9127, 0.4605, 0.9127, 0.4605, 0.9127, 0.4605, 0.9127, 0.4605, 0.9127, 0.4605, 0.9127, 0.4605, 0.9127, 0.4605, 0.9127, 0.4605, 0.9127, 0.4605, 0.9127, 0.4605, 0.9127, 0.4605, 0.9127, 0.4605, 0.9127, 0.4605, 0.9127, 0.4605, 0.9127, 0.4605, 0.9127, 0.4605, 0.9127, 0.4605, 0.9127, 0.4605, 0.9127, 0.4605, 0.9127, 0.4605, 0.9127, 0.4605, 0.9127, 0.4605, 0.9127, 0.4605, 0.9127, 0.4605, 0.9127, 0.4605, 0.9127, 0.4605, 0.9127, 0.4605, 0.9127, 0.4605, 0.9127, 0.4605, 0.9127, 0.4605, 0.9127, 0.4605, 0.9127, 0.4605, 0.9127, 0.4605, 0.9127, 0.4605, 0.9127, 0.4605, 0.9127, 0.4605, 0.9127, 0.4605, 0.9127, 0.4605, 0.9127, 0.4605, 0.9127, 0.4605, 0.9127, 0.4605, 0.9127, 0.4605, 0.9127, 0.4605, 0.9127, 0.4605, 0.9127, 0.4605, 0.9127, 0.4605, 0.9127, 0.4605, 0.9127, 0.4605, 0.9127, 0.4605, 0.9127, 0.4605, 0.9127, 0.4605, 0.9127, 0.4605, 0.9127, 0.4605, 0.9127, 0.4605, 0.9127, 0.4605, 0.9127, 0.4605, 0.9127, 0.4605, 0.9127, 0.4605, 0.9127, 0.4605, 0.9127, 0.4605, 0.9127, 0.4605, 0.9127, 0.4605, 0.9127, 0.4605, 0.9127, 0.4605, 0.9127, 0.4605, 0.9127, 0.4605, 0.9127, 0.4605, 0.9127, 0.4605, 0.9127, 0.4605, 0.9127, 0.4605, 0.9127, 0.4605, 0.9127, 0.4605, 0.9127, 0.4605, 0.9127, 0.4605, 0.9127, 0.4605, 0.9127, 0.4605, 0.9127, 0.4605, 0.9127, 0.4605, 0.9127, 0.4605, 0.9127, 0.4605, 0.9127, 0.4605, 0.9127, 0.4605, 0.9127, 0.4605, 0.9127, 0.4605, 0.9127, 0.4605, 0.9127, 0.4605, 0.9127, 0.4605, 0.9127, 0.4605, 0.9127, 0.4605, 0.9127, 0.4605, 0.9127, 0.4605, 0.9127, 0.4605, 0.9127, 0.4605, 0.9127, 0.4605, 0.9127, 0.4605, 0.9127, 0.4605, 0.9127, 0.4605, 0.9127, 0.4605, 0.9127, 0.4605, 0.9127, 0.4605, 0.9127, 0.4605, 0.9127, 0.4605, 0.9127, 0.4605, 0.9127, 0.4605, 0.9127, 0.4605, 0.9127, 0.4605, 0.9127, 0.4605, 0.9127, 0.03955, 0.976, 0.03955, 0.976, 0.03955, 0.976, 0.03955, 0.976, 0.03955, 0.976, 0.03955, 0.976, 0.03955, 0.976, 0.03955, 0.976, 0.03955, 0.976, 0.03955, 0.976, 0.03955, 0.976, 0.03955, 0.976, 0.03955, 0.976, 0.03955, 0.976, 0.03955, 0.976, 0.03955, 0.976, 0.03955, 0.976, 0.03955, 0.976, 0.03955, 0.976, 0.03955, 0.976, 0.03955, 0.976, 0.03955, 0.976, 0.03955, 0.976, 0.03955, 0.976, 0.03955, 0.976, 0.03955, 0.976, 0.03955, 0.976, 0.03955, 0.976, 0.03955, 0.976, 0.03955, 0.976, 0.03955, 0.976, 0.03955, 0.976, 0.03955, 0.976, 0.03955, 0.976, 0.03955, 0.976, 0.03955, 0.976, 0.03955, 0.976, 0.03955, 0.976, 0.03955, 0.976, 0.03955, 0.976, 0.03955, 0.976, 0.03955, 0.976, 0.03955, 0.976, 0.03955, 0.976, 0.03955, 0.976, 0.03955, 0.976, 0.03955, 0.976, 0.03955, 0.976, 0.03955, 0.976, 0.03955, 0.976, 0.03955, 0.976, 0.03955, 0.976, 0.03955, 0.976, 0.03955, 0.976, 0.03955, 0.976, 0.03955, 0.976, 0.03955, 0.976, 0.03955, 0.976, 0.03955, 0.976, 0.03955, 0.976, 0.03955, 0.976, 0.03955, 0.976, 0.03955, 0.976, 0.03955, 0.976, 0.03955, 0.976, 0.03955, 0.976, 0.03955, 0.976, 0.03955, 0.976, 0.03955, 0.976, 0.03955, 0.976, 0.03955, 0.976, 0.03955, 0.976, 0.03955, 0.976, 0.03955, 0.976, 0.03955, 0.976, 0.03955, 0.976, 0.03955, 0.976, 0.03955, 0.976, 0.03955, 0.976, 0.03955, 0.976, 0.03955, 0.976, 0.03955, 0.976, 0.03955, 0.976, 0.03955, 0.976, 0.03955, 0.976, 0.03955, 0.976, 0.03955, 0.976, 0.03955, 0.976, 0.03955, 0.976, 0.03955, 0.976, 0.03955, 0.976, 0.03955, 0.976, 0.03955, 0.976, 0.03955, 0.976, 0.03955, 0.976, 0.03955, 0.976, 0.03955, 0.976, 0.03955, 0.976, 0.03955, 0.976, 0.03955, 0.976, 0.03955, 0.976, 0.03955, 0.976, 0.03955, 0.976, 0.03955, 0.976, 0.03955, 0.976, 0.03955, 0.976, 0.03955, 0.976, 0.03955, 0.976, 0.03955, 0.976, 0.03955, 0.976, 0.03955, 0.976, 0.03955, 0.976, 0.03955, 0.976, 0.03955, 0.976, 0.03955, 0.976, 0.03955, 0.976, 0.03955, 0.976, 0.03955, 0.976, 0.03955, 0.976, 0.03955, 0.976, 0.03955, 0.976, 0.03955, 0.976, 0.03955, 0.976, 0.03955, 0.976, 0.03955, 0.976, 0.03955, 0.976, 0.03955, 0.976, 0.03955, 0.976, 0.03955, 0.976, 0.03955, 0.976, 0.03955, 0.976, 0.03955, 0.976, 0.4724, 0.8931, 0.4724, 0.8931, 0.4724, 0.8931, 0.03955, 0.976, 0.03955, 0.976, 0.03955, 0.976, 0.03955, 0.976, 0.03955, 0.976, 0.03955, 0.976, 0.03955, 0.976, 0.03955, 0.976, 0.03955, 0.976, 0.03955, 0.976, 0.03955, 0.976, 0.03955, 0.976, 0.03955, 0.976, 0.03955, 0.976, 0.03955, 0.976, 0.03955, 0.976, 0.03955, 0.976, 0.03955, 0.976, 0.03955, 0.976, 0.03955, 0.976, 0.03955, 0.976, 0.03955, 0.976, 0.03955, 0.976, 0.03955, 0.976, 0.03955, 0.976, 0.03955, 0.976, 0.03955, 0.976, 0.03955, 0.976, 0.03955, 0.976, 0.03955, 0.976, 0.03955, 0.976, 0.03955, 0.976, 0.03955, 0.976, 0.03955, 0.976, 0.03955, 0.976, 0.03955, 0.976, 0.03955, 0.976, 0.03955, 0.976, 0.03955, 0.976, 0.03955, 0.976, 0.03955, 0.976, 0.03955, 0.976, 0.03955, 0.976, 0.03955, 0.976, 0.03955, 0.976, 0.4785, 0.9023, 0.4785, 0.9023, 0.4785, 0.9023, 0.03955, 0.976, 0.03955, 0.976, 0.03955, 0.976, 0.03955, 0.976, 0.03955, 0.976, 0.03955, 0.976, 0.03955, 0.976, 0.03955, 0.976, 0.03955, 0.976, 0.03955, 0.976, 0.03955, 0.976, 0.03955, 0.976, 0.03955, 0.976, 0.03955, 0.976, 0.03955, 0.976, 0.03955, 0.976, 0.03955, 0.976, 0.03955, 0.976, 0.03955, 0.976, 0.03955, 0.976, 0.03955, 0.976, 0.03955, 0.976, 0.03955, 0.976, 0.03955, 0.976, 0.03955, 0.976, 0.03955, 0.976, 0.03955, 0.976, 0.03955, 0.976, 0.03955, 0.976, 0.03955, 0.976, 0.03955, 0.976, 0.03955, 0.976, 0.03955, 0.976, 0.03955, 0.976, 0.03955, 0.976, 0.03955, 0.976, 0.4754, 0.9023, 0.4754, 0.9023, 0.4754, 0.9023, 0.03955, 0.976, 0.03955, 0.976, 0.03955, 0.976, 0.03955, 0.976, 0.03955, 0.976, 0.03955, 0.976, 0.03955, 0.976, 0.03955, 0.976, 0.03955, 0.976, 0.03955, 0.976, 0.03955, 0.976, 0.03955, 0.976, 0.03955, 0.976, 0.03955, 0.976, 0.03955, 0.976, 0.03955, 0.976, 0.03955, 0.976, 0.03955, 0.976, 0.03955, 0.976, 0.03955, 0.976, 0.03955, 0.976, 0.03955, 0.976, 0.03955, 0.976, 0.03955, 0.976, 0.03955, 0.976, 0.03955, 0.976, 0.03955, 0.976, 0.03955, 0.976, 0.03955, 0.976, 0.03955, 0.976, 0.03955, 0.976, 0.03955, 0.976, 0.03955, 0.976, 0.03955, 0.976, 0.03955, 0.976, 0.03955, 0.976, 0.03955, 0.976, 0.03955, 0.976, 0.03955, 0.976, 0.03955, 0.976, 0.03955, 0.976, 0.03955, 0.976, 0.03955, 0.976, 0.03955, 0.976, 0.03955, 0.976, 0.03955, 0.976, 0.03955, 0.976, 0.03955, 0.976, 0.03955, 0.976, 0.03955, 0.976, 0.03955, 0.976, 0.03955, 0.976, 0.03955, 0.976, 0.03955, 0.976, 0.03955, 0.976, 0.03955, 0.976, 0.03955, 0.976, 0.03955, 0.976, 0.03955, 0.976, 0.03955, 0.976, 0.03955, 0.976, 0.03955, 0.976, 0.03955, 0.976, 0.4724, 0.8962, 0.4724, 0.8962, 0.4724, 0.8962, 0.03955, 0.976, 0.03955, 0.976, 0.03955, 0.976, 0.03955, 0.976, 0.03955, 0.976, 0.03955, 0.976, 0.03955, 0.976, 0.03955, 0.976, 0.03955, 0.976, 0.03955, 0.976, 0.03955, 0.976, 0.03955, 0.976, 0.03955, 0.976, 0.03955, 0.976, 0.03955, 0.976, 0.03955, 0.976, 0.03955, 0.976, 0.03955, 0.976, 0.03955, 0.976, 0.03955, 0.976, 0.03955, 0.976, 0.03955, 0.976, 0.03955, 0.976, 0.03955, 0.976, 0.03955, 0.976, 0.03955, 0.976, 0.03955, 0.976, 0.03955, 0.976, 0.03955, 0.976, 0.03955, 0.976, 0.03955, 0.976, 0.03955, 0.976, 0.03955, 0.976, 0.03955, 0.976, 0.03955, 0.976, 0.03955, 0.976, 0.03955, 0.976, 0.03955, 0.976, 0.03955, 0.976, 0.03955, 0.976, 0.03955, 0.976, 0.03955, 0.976, 0.03955, 0.976, 0.03955, 0.976, 0.03955, 0.976, 0.03955, 0.976, 0.03955, 0.976, 0.03955, 0.976, 0.4754, 0.9085, 0.4754, 0.9085, 0.4754, 0.9085, 0.03955, 0.976, 0.03955, 0.976, 0.03955, 0.976, 0.03955, 0.976, 0.03955, 0.976, 0.03955, 0.976, 0.03955, 0.976, 0.03955, 0.976, 0.03955, 0.976, 0.03955, 0.976, 0.03955, 0.976, 0.03955, 0.976, 0.03955, 0.976, 0.03955, 0.976, 0.03955, 0.976, 0.03955, 0.976, 0.03955, 0.976, 0.03955, 0.976, 0.03955, 0.976, 0.03955, 0.976, 0.03955, 0.976, 0.03955, 0.976, 0.03955, 0.976, 0.03955, 0.976, 0.03955, 0.976, 0.03955, 0.976, 0.03955, 0.976, 0.03955, 0.976, 0.03955, 0.976, 0.03955, 0.976, 0.03955, 0.976, 0.03955, 0.976, 0.03955, 0.976, 0.03955, 0.976, 0.03955, 0.976, 0.03955, 0.976, 0.03955, 0.976, 0.03955, 0.976, 0.03955, 0.976, 0.03955, 0.976, 0.03955, 0.976, 0.03955, 0.976, 0.03955, 0.976, 0.03955, 0.976, 0.03955, 0.976, 0.03955, 0.976, 0.03955, 0.976, 0.03955, 0.976, 0.03955, 0.976, 0.03955, 0.976, 0.03955, 0.976, 0.03955, 0.976, 0.03955, 0.976, 0.03955, 0.976, 0.03955, 0.976, 0.03955, 0.976, 0.03955, 0.976, 0.03955, 0.976, 0.03955, 0.976, 0.03955, 0.976, 0.03955, 0.976, 0.03955, 0.976, 0.03955, 0.976, 0.03955, 0.976, 0.03955, 0.976, 0.03955, 0.976, 0.03955, 0.976, 0.03955, 0.976, 0.03955, 0.976, 0.03955, 0.976, 0.03955, 0.976, 0.03955, 0.976, 0.4662, 0.9023, 0.4662, 0.9023, 0.4662, 0.9023, 0.03955, 0.976, 0.03955, 0.976, 0.03955, 0.976, 0.03955, 0.976, 0.03955, 0.976, 0.03955, 0.976, 0.03955, 0.976, 0.03955, 0.976, 0.03955, 0.976, 0.03955, 0.976, 0.03955, 0.976, 0.03955, 0.976, 0.03955, 0.976, 0.03955, 0.976, 0.03955, 0.976, 0.03955, 0.976, 0.03955, 0.976, 0.03955, 0.976, 0.03955, 0.976, 0.03955, 0.976, 0.03955, 0.976, 0.03955, 0.976, 0.03955, 0.976, 0.03955, 0.976, 0.03955, 0.976, 0.03955, 0.976, 0.03955, 0.976, 0.03955, 0.976, 0.03955, 0.976, 0.03955, 0.976, 0.03955, 0.976, 0.03955, 0.976, 0.03955, 0.976, 0.03955, 0.976, 0.03955, 0.976, 0.03955, 0.976, 0.03955, 0.976, 0.03955, 0.976, 0.03955, 0.976, 0.03955, 0.976, 0.03955, 0.976, 0.03955, 0.976, 0.03955, 0.976, 0.03955, 0.976, 0.03955, 0.976, 0.03955, 0.976, 0.03955, 0.976, 0.03955, 0.976, 0.03955, 0.976, 0.03955, 0.976, 0.03955, 0.976, 0.03955, 0.976, 0.03955, 0.976, 0.03955, 0.976, 0.03955, 0.976, 0.03955, 0.976, 0.03955, 0.976, 0.03955, 0.976, 0.03955, 0.976, 0.03955, 0.976, 0.4632, 0.9085, 0.4632, 0.9085, 0.4632, 0.9085, 0.03955, 0.976, 0.03955, 0.976, 0.03955, 0.976, 0.03955, 0.976, 0.03955, 0.976, 0.03955, 0.976, 0.03955, 0.976, 0.03955, 0.976, 0.03955, 0.976, 0.03955, 0.976, 0.03955, 0.976, 0.03955, 0.976, 0.03955, 0.976, 0.03955, 0.976, 0.03955, 0.976, 0.03955, 0.976, 0.03955, 0.976, 0.03955, 0.976, 0.4816, 0.9085, 0.4816, 0.9085, 0.4816, 0.9085, 0.03955, 0.976, 0.03955, 0.976, 0.03955, 0.976, 0.03955, 0.976, 0.03955, 0.976, 0.03955, 0.976, 0.03955, 0.976, 0.03955, 0.976, 0.03955, 0.976, 0.03955, 0.976, 0.03955, 0.976, 0.03955, 0.976, 0.03955, 0.976, 0.03955, 0.976, 0.03955, 0.976, 0.03955, 0.976, 0.03955, 0.976, 0.03955, 0.976, 0.03955, 0.976, 0.03955, 0.976, 0.03955, 0.976, 0.03955, 0.976, 0.03955, 0.976, 0.03955, 0.976, 0.03955, 0.976, 0.03955, 0.976, 0.03955, 0.976, 0.03955, 0.976, 0.03955, 0.976, 0.03955, 0.976, 0.03955, 0.976, 0.03955, 0.976, 0.03955, 0.976, 0.03955, 0.976, 0.03955, 0.976, 0.03955, 0.976, 0.03955, 0.976, 0.03955, 0.976, 0.03955, 0.976, 0.03955, 0.976, 0.03955, 0.976, 0.03955, 0.976, 0.03955, 0.976, 0.03955, 0.976, 0.03955, 0.976, 0.03955, 0.976, 0.03955, 0.976, 0.03955, 0.976, 0.03955, 0.976, 0.03955, 0.976, 0.03955, 0.976, 0.03955, 0.976, 0.03955, 0.976, 0.03955, 0.976, 0.03955, 0.976, 0.03955, 0.976, 0.03955, 0.976, 0.03955, 0.976, 0.03955, 0.976, 0.03955, 0.976, 0.03955, 0.976, 0.03955, 0.976, 0.03955, 0.976, 0.03955, 0.976, 0.03955, 0.976, 0.03955, 0.976, 0.03955, 0.976, 0.03955, 0.976, 0.03955, 0.976, 0.03955, 0.976, 0.03955, 0.976, 0.03955, 0.976, 0.4816, 0.9023, 0.4816, 0.9023, 0.4816, 0.9023, 0.03955, 0.976, 0.03955, 0.976, 0.03955, 0.976, 0.03955, 0.976, 0.03955, 0.976, 0.03955, 0.976, 0.03955, 0.976, 0.03955, 0.976, 0.03955, 0.976, 0.03955, 0.976, 0.03955, 0.976, 0.03955, 0.976, 0.03955, 0.976, 0.03955, 0.976, 0.03955, 0.976, 0.03955, 0.976, 0.03955, 0.976, 0.03955, 0.976, 0.03955, 0.976, 0.03955, 0.976, 0.03955, 0.976, 0.03955, 0.976, 0.03955, 0.976, 0.03955, 0.976, 0.03955, 0.976, 0.03955, 0.976, 0.03955, 0.976, 0.03955, 0.976, 0.03955, 0.976, 0.03955, 0.976, 0.03955, 0.976, 0.03955, 0.976, 0.03955, 0.976, 0.03955, 0.976, 0.03955, 0.976, 0.03955, 0.976, 0.03955, 0.976, 0.03955, 0.976, 0.03955, 0.976, 0.03955, 0.976, 0.03955, 0.976, 0.03955, 0.976, 0.03955, 0.976, 0.03955, 0.976, 0.03955, 0.976, 0.03955, 0.976, 0.03955, 0.976, 0.03955, 0.976, 0.03955, 0.976, 0.03955, 0.976, 0.03955, 0.976, 0.03955, 0.976, 0.03955, 0.976, 0.03955, 0.976, 0.03955, 0.976, 0.03955, 0.976, 0.03955, 0.976, 0.03955, 0.976, 0.03955, 0.976, 0.03955, 0.976, 0.03955, 0.976, 0.03955, 0.976, 0.03955, 0.976, 0.03955, 0.976, 0.03955, 0.976, 0.03955, 0.976, 0.03955, 0.976, 0.03955, 0.976, 0.03955, 0.976, 0.03955, 0.976, 0.03955, 0.976, 0.03955, 0.976, 0.03955, 0.976, 0.03955, 0.976, 0.03955, 0.976, 0.03955, 0.976, 0.03955, 0.976, 0.03955, 0.976, 0.03955, 0.976, 0.03955, 0.976, 0.03955, 0.976, 0.03955, 0.976, 0.03955, 0.976, 0.03955, 0.976, 0.03955, 0.976, 0.03955, 0.976, 0.03955, 0.976, 0.4816, 0.9146, 0.4816, 0.9146, 0.4816, 0.9146, 0.03955, 0.976, 0.03955, 0.976, 0.03955, 0.976, 0.03955, 0.976, 0.03955, 0.976, 0.03955, 0.976, 0.03955, 0.976, 0.03955, 0.976, 0.03955, 0.976, 0.03955, 0.976, 0.03955, 0.976, 0.03955, 0.976, 0.03955, 0.976, 0.03955, 0.976, 0.03955, 0.976, 0.03955, 0.976, 0.03955, 0.976, 0.03955, 0.976, 0.03955, 0.976, 0.03955, 0.976, 0.03955, 0.976, 0.03955, 0.976, 0.03955, 0.976, 0.03955, 0.976, 0.03955, 0.976, 0.03955, 0.976, 0.03955, 0.976, 0.03955, 0.976, 0.03955, 0.976, 0.03955, 0.976, 0.03955, 0.976, 0.03955, 0.976, 0.03955, 0.976, 0.03955, 0.976, 0.03955, 0.976, 0.03955, 0.976, 0.03955, 0.976, 0.03955, 0.976, 0.03955, 0.976, 0.03955, 0.976, 0.03955, 0.976, 0.03955, 0.976, 0.03955, 0.976, 0.03955, 0.976, 0.03955, 0.976, 0.03955, 0.976, 0.03955, 0.976, 0.03955, 0.976, 0.03955, 0.976, 0.03955, 0.976, 0.03955, 0.976, 0.03955, 0.976, 0.03955, 0.976, 0.03955, 0.976, 0.03955, 0.976, 0.03955, 0.976, 0.03955, 0.976])
me_cube.materials.append(mat_material)
me_cube.use_remesh_preserve_volume = False
me_cube.use_remesh_preserve_attributes = False
me_cube.use_mirror_vertex_groups = False
me_cube.update()

# ---- objects
ob_cube = bpy.data.objects.new('Cube', me_cube)

# ---- transforms, parenting, visibility, modifiers, constraints
ob_cube.location = (0.0, 0.0, 0.0)
ob_cube.lock_rotations_4d = False
ob_cube.empty_display_type = 'ARROWS'
ob_cube.lineart.crease_threshold = 0.0

# ---- collection membership
col_collection.objects.link(ob_cube)

# ---- scene / render settings (as saved in the file)
scene.frame_start = 1; scene.frame_end = 250; scene.frame_set(0)
scene.render.engine = 'BLENDER_EEVEE_NEXT'
scene.cycles.use_denoising = False
scene.cycles.samples = 128
scene.cycles.sampling_pattern = 'TABULATED_SOBOL'
scene.cycles.use_adaptive_sampling = False
scene.cycles.use_light_tree = False
scene.view_settings.view_transform = 'Filmic'
bpy.context.view_layer.update()

# ---- added for rendering (the .blend has no active camera and no usable light): camera, sun
cam_auto = bpy.data.cameras.new('AutoCamera')
cam_auto.lens = 50.0
cam_auto.sensor_width = 36.0
cam_auto.clip_end = 1000.0
ob_auto_camera = bpy.data.objects.new('AutoCamera', cam_auto)
scene.collection.objects.link(ob_auto_camera)
ob_auto_camera.location = (3.68533, -5.23362, 5.28046)
ob_auto_camera.rotation_euler = (1.09748, -7.21219e-08, 0.694738)
scene.camera = ob_auto_camera
light_auto_sun = bpy.data.lights.new('AutoSun', 'SUN')
light_auto_sun.energy = 3.0
light_auto_sun.angle = 0.0523599
ob_auto_sun = bpy.data.objects.new('AutoSun', light_auto_sun)
scene.collection.objects.link(ob_auto_sun)
ob_auto_sun.rotation_euler = (0.872665, 0.174533, 0.523599)
bpy.context.view_layer.update()

